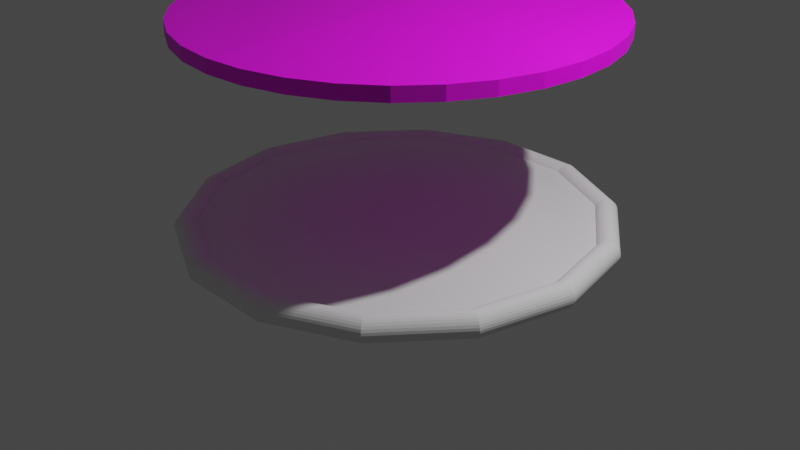 # Source: teleporteur.blend  (saved by Blender 3.3.6; exported with 4.5.12 LTS)
import bpy
from mathutils import Matrix  # noqa: F401  (used for matrix-valued properties, if any)

bpy.ops.wm.read_factory_settings(use_empty=True)
scene = bpy.context.scene
scene.name = 'Scene'

# ---- collections
col_collection = bpy.data.collections.new('Collection'); scene.collection.children.link(col_collection)

# ---- images (referenced by path relative to the original .blend; pixels are not part of the script)
import os
ASSET_DIR = os.environ.get("B2B_ASSET_DIR", "")  # directory of the original .blend (textures are referenced by path, not embedded)
HERE = os.path.dirname(os.path.abspath(__file__))  # packed textures are extracted next to this script under _unpacked/

def load_image(name, relpath, width, height, colorspace="sRGB"):
    """Load a texture the original file referenced (path relative to the .blend, or extracted next to this script)."""
    p = next((c for c in (os.path.join(HERE, relpath), os.path.join(ASSET_DIR, relpath)) if relpath and os.path.exists(c)), "")
    if p:
        img = bpy.data.images.load(p, check_existing=True)
        img.name = name
    else:  # same state as the original file: an image datablock whose file is absent (Cycles renders it pink)
        img = bpy.data.images.new(name, width, height)
        img.source = "FILE"
        img.filepath = "//" + (relpath or name)
    img.colorspace_settings.name = colorspace
    return img
img_degradeteleport_png = load_image('degradeTeleport.png', 'degradeTeleport.png', 1024, 1024, 'sRGB')

# ---- materials (node trees are filled in below, after node groups)
mat_mat_riau = bpy.data.materials.new('Matériau')
mat_mat_riau.use_transparent_shadow = False

# ---- material node trees
mat_mat_riau.use_nodes = True; mat_mat_riau.node_tree.nodes.clear()
_N = mat_mat_riau.node_tree.nodes; _L = mat_mat_riau.node_tree.links
n0 = _N.new('ShaderNodeBsdfPrincipled'); n0.name = 'Principled BSDF'; n0.location = (10, 300)
n0.distribution = 'GGX'
n0.subsurface_method = 'RANDOM_WALK_SKIN'
n0.inputs[3].default_value = 1.45
n0.inputs[27].default_value = (0.0, 0.0, 0.0, 1.0)
n0.inputs[28].default_value = 1.0
n1 = _N.new('ShaderNodeOutputMaterial'); n1.name = 'Material Output'; n1.location = (300, 300)
n2 = _N.new('ShaderNodeTexImage'); n2.name = 'Texture image'; n2.location = (-280, 270)
n2.image = img_degradeteleport_png
_L.new(n0.outputs[0], n1.inputs[0])
_L.new(n2.outputs[0], n0.inputs[0])
n1.is_active_output = True

# ---- world
world_world = bpy.data.worlds.new('World'); scene.world = world_world
world_world.use_nodes = True; world_world.node_tree.nodes.clear()
_N = world_world.node_tree.nodes; _L = world_world.node_tree.links
n0 = _N.new('ShaderNodeOutputWorld'); n0.name = 'World Output'; n0.location = (300, 300)
n1 = _N.new('ShaderNodeBackground'); n1.name = 'Background'; n1.location = (10, 300)
n1.inputs[0].default_value = (0.05088, 0.05088, 0.05088, 1.0)
_L.new(n1.outputs[0], n0.inputs[0])
n0.is_active_output = True
world_world.color = (0.05088, 0.05088, 0.05088)
world_world.use_sun_shadow = False
world_world.sun_shadow_jitter_overblur = 0.0

# ---- cameras
cam_camera = bpy.data.cameras.new('Camera')
cam_camera.clip_end = 100.0
cam_camera.ortho_scale = 7.314

# ---- lights
light_light = bpy.data.lights.new('Light', 'POINT')
light_light.transmission_factor = 0.0
light_light.energy = 1000.0
light_light.shadow_soft_size = 0.1
light_light.shadow_maximum_resolution = 0.006
light_light.use_absolute_resolution = True

# ---- meshes
me_cylindre = bpy.data.meshes.new('Cylindre')
me_cylindre.from_pydata([(0.0, 2.15, -0.07), (0.0, 2.15, 0.07), (0.4194, 2.109, -0.07), (0.4194, 2.109, 0.07), (0.8228, 1.986, -0.07), (0.8228, 1.986, 0.07), (1.194, 1.788, -0.07), (1.194, 1.788, 0.07), (1.52, 1.52, -0.07), (1.52, 1.52, 0.07), (1.788, 1.194, -0.07), (1.788, 1.194, 0.07), (1.986, 0.8228, -0.07), (1.986, 0.8228, 0.07), (2.109, 0.4194, -0.07), (2.109, 0.4194, 0.07), (2.15, 0.0, -0.07), (2.15, 0.0, 0.07), (2.109, -0.4194, -0.07), (2.109, -0.4194, 0.07), (1.986, -0.8228, -0.07), (1.986, -0.8228, 0.07), (1.788, -1.194, -0.07), (1.788, -1.194, 0.07), (1.52, -1.52, -0.07), (1.52, -1.52, 0.07), (1.194, -1.788, -0.07), (1.194, -1.788, 0.07), (0.8228, -1.986, -0.07), (0.8228, -1.986, 0.07), (0.4194, -2.109, -0.07), (0.4194, -2.109, 0.07), (0.0, -2.15, -0.07), (0.0, -2.15, 0.07), (-0.4194, -2.109, -0.07), (-0.4194, -2.109, 0.07), (-0.8228, -1.986, -0.07), (-0.8228, -1.986, 0.07), (-1.194, -1.788, -0.07), (-1.194, -1.788, 0.07), (-1.52, -1.52, -0.07), (-1.52, -1.52, 0.07), (-1.788, -1.194, -0.07), (-1.788, -1.194, 0.07), (-1.986, -0.8228, -0.07), (-1.986, -0.8228, 0.07), (-2.109, -0.4194, -0.07), (-2.109, -0.4194, 0.07), (-2.15, 0.0, -0.07), (-2.15, 0.0, 0.07), (-2.109, 0.4194, -0.07), (-2.109, 0.4194, 0.07), (-1.986, 0.8228, -0.07), (-1.986, 0.8228, 0.07), (-1.788, 1.194, -0.07), (-1.788, 1.194, 0.07), (-1.52, 1.52, -0.07), (-1.52, 1.52, 0.07), (-1.194, 1.788, -0.07), (-1.194, 1.788, 0.07), (-0.8228, 1.986, -0.07), (-0.8228, 1.986, 0.07), (-0.4194, 2.109, -0.07), (-0.4194, 2.109, 0.07), (0.0, 0.0, 0.1162)], [], [(0, 1, 3, 2), (2, 3, 5, 4), (4, 5, 7, 6), (6, 7, 9, 8), (8, 9, 11, 10), (10, 11, 13, 12), (12, 13, 15, 14), (14, 15, 17, 16), (16, 17, 19, 18), (18, 19, 21, 20), (20, 21, 23, 22), (22, 23, 25, 24), (24, 25, 27, 26), (26, 27, 29, 28), (28, 29, 31, 30), (30, 31, 33, 32), (32, 33, 35, 34), (34, 35, 37, 36), (36, 37, 39, 38), (38, 39, 41, 40), (40, 41, 43, 42), (42, 43, 45, 44), (44, 45, 47, 46), (46, 47, 49, 48), (48, 49, 51, 50), (50, 51, 53, 52), (52, 53, 55, 54), (54, 55, 57, 56), (56, 57, 59, 58), (58, 59, 61, 60), (19, 17, 64, 33, 31, 29, 27, 25, 23, 21), (60, 61, 63, 62), (62, 63, 1, 0), (0, 2, 4, 6, 8, 10, 12, 14, 16, 18, 20, 22, 24, 26, 28, 30, 32, 34, 36, 38, 40, 42, 44, 46, 48, 50, 52, 54, 56, 58, 60, 62), (3, 1, 64, 17, 15, 13, 11, 9, 7, 5), (51, 49, 64, 1, 63, 61, 59, 57, 55, 53), (35, 33, 64, 49, 47, 45, 43, 41, 39, 37)])
_uv = me_cylindre.uv_layers.new(name='CarteUV')
_uv.uv.foreach_set('vector', [1.0, 0.5, 1.0, 1.0, 0.9688, 1.0, 0.9688, 0.5, 0.9688, 0.5, 0.9688, 1.0, 0.9375, 1.0, 0.9375, 0.5, 0.9375, 0.5, 0.9375, 1.0, 0.9062, 1.0, 0.9062, 0.5, 0.9062, 0.5, 0.9062, 1.0, 0.875, 1.0, 0.875, 0.5, 0.875, 0.5, 0.875, 1.0, 0.8438, 1.0, 0.8438, 0.5, 0.8438, 0.5, 0.8438, 1.0, 0.8125, 1.0, 0.8125, 0.5, 0.8125, 0.5, 0.8125, 1.0, 0.7812, 1.0, 0.7812, 0.5, 0.7812, 0.5, 0.7812, 1.0, 0.75, 1.0, 0.75, 0.5, 0.75, 0.5, 0.75, 1.0, 0.7188, 1.0, 0.7188, 0.5, 0.7188, 0.5, 0.7188, 1.0, 0.6875, 1.0, 0.6875, 0.5, 0.6875, 0.5, 0.6875, 1.0, 0.6562, 1.0, 0.6562, 0.5, 0.6562, 0.5, 0.6562, 1.0, 0.625, 1.0, 0.625, 0.5, 0.625, 0.5, 0.625, 1.0, 0.5938, 1.0, 0.5938, 0.5, 0.5938, 0.5, 0.5938, 1.0, 0.5625, 1.0, 0.5625, 0.5, 0.5625, 0.5, 0.5625, 1.0, 0.5312, 1.0, 0.5312, 0.5, 0.5312, 0.5, 0.5312, 1.0, 0.5, 1.0, 0.5, 0.5, 0.5, 0.5, 0.5, 1.0, 0.4688, 1.0, 0.4688, 0.5, 0.4688, 0.5, 0.4688, 1.0, 0.4375, 1.0, 0.4375, 0.5, 0.4375, 0.5, 0.4375, 1.0, 0.4062, 1.0, 0.4062, 0.5, 0.4062, 0.5, 0.4062, 1.0, 0.375, 1.0, 0.375, 0.5, 0.375, 0.5, 0.375, 1.0, 0.3438, 1.0, 0.3438, 0.5, 0.3438, 0.5, 0.3438, 1.0, 0.3125, 1.0, 0.3125, 0.5, 0.3125, 0.5, 0.3125, 1.0, 0.2812, 1.0, 0.2812, 0.5, 0.2812, 0.5, 0.2812, 1.0, 0.25, 1.0, 0.25, 0.5, 0.25, 0.5, 0.25, 1.0, 0.2188, 1.0, 0.2188, 0.5, 0.2188, 0.5, 0.2188, 1.0, 0.1875, 1.0, 0.1875, 0.5, 0.1875, 0.5, 0.1875, 1.0, 0.1562, 1.0, 0.1562, 0.5, 0.1562, 0.5, 0.1562, 1.0, 0.125, 1.0, 0.125, 0.5, 0.125, 0.5, 0.125, 1.0, 0.09375, 1.0, 0.09375, 0.5, 0.09375, 0.5, 0.09375, 1.0, 0.0625, 1.0, 0.0625, 0.5, 0.7188, 1.0, 0.75, 1.0, 0.0, 0.0, 0.5, 1.0, 0.5312, 1.0, 0.5625, 1.0, 0.5938, 1.0, 0.625, 1.0, 0.6562, 1.0, 0.6875, 1.0, 0.0625, 0.5, 0.0625, 1.0, 0.03125, 1.0, 0.03125, 0.5, 0.03125, 0.5, 0.03125, 1.0, 0.0, 1.0, 0.0, 0.5, 0.75, 0.49, 0.7968, 0.4854, 0.8418, 0.4717, 0.8833, 0.4496, 0.9197, 0.4197, 0.9496, 0.3833, 0.9717, 0.3418, 0.9854, 0.2968, 0.99, 0.25, 0.9854, 0.2032, 0.9717, 0.1582, 0.9496, 0.1167, 0.9197, 0.08029, 0.8833, 0.05045, 0.8418, 0.02827, 0.7968, 0.01461, 0.75, 0.01, 0.7032, 0.01461, 0.6582, 0.02827, 0.6167, 0.05045, 0.5803, 0.08029, 0.5504, 0.1167, 0.5283, 0.1582, 0.5146, 0.2032, 0.51, 0.25, 0.5146, 0.2968, 0.5283, 0.3418, 0.5504, 0.3833, 0.5803, 0.4197, 0.6167, 0.4496, 0.6582, 0.4717, 0.7032, 0.4854, 0.9688, 1.0, 0.0, 1.0, 0.0, 0.0, 0.75, 1.0, 0.7812, 1.0, 0.8125, 1.0, 0.8438, 1.0, 0.875, 1.0, 0.9062, 1.0, 0.9375, 1.0, 0.2188, 1.0, 0.25, 1.0, 0.0, 0.0, 0.0, 1.0, 0.03125, 1.0, 0.0625, 1.0, 0.09375, 1.0, 0.125, 1.0, 0.1562, 1.0, 0.1875, 1.0, 0.4688, 1.0, 0.5, 1.0, 0.0, 0.0, 0.25, 1.0, 0.2812, 1.0, 0.3125, 1.0, 0.3438, 1.0, 0.375, 1.0, 0.4062, 1.0, 0.4375, 1.0])
me_cylindre.update()
me_tore = bpy.data.meshes.new('Tore')
me_tore.from_pydata([(2.25, 0.0, 0.0), (2.247, 0.0, 0.02795), (2.238, 0.0, 0.05459), (2.223, 0.0, 0.07867), (2.204, 0.0, 0.09908), (2.181, 0.0, 0.1149), (2.155, 0.0, 0.1253), (2.127, 0.0, 0.1298), (2.099, 0.0, 0.1283), (2.072, 0.0, 0.1208), (2.047, 0.0, 0.1076), (2.026, 0.0, 0.0894), (2.009, 0.0, 0.06702), (1.997, 0.0, 0.04151), (1.991, 0.0, 0.01406), (1.991, 0.0, -0.01406), (1.997, 0.0, -0.04151), (2.009, 0.0, -0.06702), (2.026, 0.0, -0.0894), (2.047, 0.0, -0.1076), (2.072, 0.0, -0.1208), (2.099, 0.0, -0.1283), (2.127, 0.0, -0.1298), (2.155, 0.0, -0.1253), (2.181, 0.0, -0.1149), (2.204, 0.0, -0.09908), (2.223, 0.0, -0.07867), (2.238, 0.0, -0.05459), (2.247, 0.0, -0.02795), (2.027, 0.9762, 0.0), (2.024, 0.9749, 0.02795), (2.016, 0.971, 0.05459), (2.003, 0.9647, 0.07867), (1.986, 0.9563, 0.09908), (1.965, 0.9463, 0.1149), (1.941, 0.9349, 0.1253), (1.916, 0.9229, 0.1298), (1.891, 0.9107, 0.1283), (1.867, 0.899, 0.1208), (1.844, 0.8882, 0.1076), (1.825, 0.8789, 0.0894), (1.81, 0.8715, 0.06702), (1.799, 0.8664, 0.04151), (1.794, 0.8638, 0.01406), (1.794, 0.8638, -0.01406), (1.799, 0.8664, -0.04151), (1.81, 0.8715, -0.06702), (1.825, 0.8789, -0.0894), (1.844, 0.8882, -0.1076), (1.867, 0.899, -0.1208), (1.891, 0.9107, -0.1283), (1.916, 0.9229, -0.1298), (1.941, 0.9349, -0.1253), (1.965, 0.9463, -0.1149), (1.986, 0.9563, -0.09908), (2.003, 0.9647, -0.07867), (2.016, 0.971, -0.05459), (2.024, 0.9749, -0.02795), (1.403, 1.759, 0.0), (1.401, 1.757, 0.02795), (1.395, 1.75, 0.05459), (1.386, 1.738, 0.07867), (1.374, 1.723, 0.09908), (1.36, 1.705, 0.1149), (1.343, 1.685, 0.1253), (1.326, 1.663, 0.1298), (1.309, 1.641, 0.1283), (1.292, 1.62, 0.1208), (1.276, 1.6, 0.1076), (1.263, 1.584, 0.0894), (1.252, 1.57, 0.06702), (1.245, 1.561, 0.04151), (1.241, 1.556, 0.01406), (1.241, 1.556, -0.01406), (1.245, 1.561, -0.04151), (1.252, 1.57, -0.06702), (1.263, 1.584, -0.0894), (1.276, 1.6, -0.1076), (1.292, 1.62, -0.1208), (1.309, 1.641, -0.1283), (1.326, 1.663, -0.1298), (1.343, 1.685, -0.1253), (1.36, 1.705, -0.1149), (1.374, 1.723, -0.09908), (1.386, 1.738, -0.07867), (1.395, 1.75, -0.05459), (1.401, 1.757, -0.02795), (0.5007, 2.194, 0.0), (0.5, 2.191, 0.02795), (0.498, 2.182, 0.05459), (0.4948, 2.168, 0.07867), (0.4905, 2.149, 0.09908), (0.4853, 2.126, 0.1149), (0.4795, 2.101, 0.1253), (0.4733, 2.074, 0.1298), (0.4671, 2.046, 0.1283), (0.461, 2.02, 0.1208), (0.4555, 1.996, 0.1076), (0.4507, 1.975, 0.0894), (0.447, 1.958, 0.06702), (0.4443, 1.947, 0.04151), (0.443, 1.941, 0.01406), (0.443, 1.941, -0.01406), (0.4443, 1.947, -0.04151), (0.447, 1.958, -0.06702), (0.4507, 1.975, -0.0894), (0.4555, 1.996, -0.1076), (0.461, 2.02, -0.1208), (0.4671, 2.046, -0.1283), (0.4733, 2.074, -0.1298), (0.4795, 2.101, -0.1253), (0.4853, 2.126, -0.1149), (0.4905, 2.149, -0.09908), (0.4948, 2.168, -0.07867), (0.498, 2.182, -0.05459), (0.5, 2.191, -0.02795), (-0.5007, 2.194, 0.0), (-0.5, 2.191, 0.02795), (-0.498, 2.182, 0.05459), (-0.4948, 2.168, 0.07867), (-0.4905, 2.149, 0.09908), (-0.4853, 2.126, 0.1149), (-0.4795, 2.101, 0.1253), (-0.4733, 2.074, 0.1298), (-0.4671, 2.046, 0.1283), (-0.461, 2.02, 0.1208), (-0.4555, 1.996, 0.1076), (-0.4507, 1.975, 0.0894), (-0.447, 1.958, 0.06702), (-0.4443, 1.947, 0.04151), (-0.443, 1.941, 0.01406), (-0.443, 1.941, -0.01406), (-0.4443, 1.947, -0.04151), (-0.447, 1.958, -0.06702), (-0.4507, 1.975, -0.0894), (-0.4555, 1.996, -0.1076), (-0.461, 2.02, -0.1208), (-0.4671, 2.046, -0.1283), (-0.4733, 2.074, -0.1298), (-0.4795, 2.101, -0.1253), (-0.4853, 2.126, -0.1149), (-0.4905, 2.149, -0.09908), (-0.4948, 2.168, -0.07867), (-0.498, 2.182, -0.05459), (-0.5, 2.191, -0.02795), (-1.403, 1.759, 0.0), (-1.401, 1.757, 0.02795), (-1.395, 1.75, 0.05459), (-1.386, 1.738, 0.07867), (-1.374, 1.723, 0.09908), (-1.36, 1.705, 0.1149), (-1.343, 1.685, 0.1253), (-1.326, 1.663, 0.1298), (-1.309, 1.641, 0.1283), (-1.292, 1.62, 0.1208), (-1.276, 1.6, 0.1076), (-1.263, 1.584, 0.0894), (-1.252, 1.57, 0.06702), (-1.245, 1.561, 0.04151), (-1.241, 1.556, 0.01406), (-1.241, 1.556, -0.01406), (-1.245, 1.561, -0.04151), (-1.252, 1.57, -0.06702), (-1.263, 1.584, -0.0894), (-1.276, 1.6, -0.1076), (-1.292, 1.62, -0.1208), (-1.309, 1.641, -0.1283), (-1.326, 1.663, -0.1298), (-1.343, 1.685, -0.1253), (-1.36, 1.705, -0.1149), (-1.374, 1.723, -0.09908), (-1.386, 1.738, -0.07867), (-1.395, 1.75, -0.05459), (-1.401, 1.757, -0.02795), (-2.027, 0.9762, 0.0), (-2.024, 0.9749, 0.02795), (-2.016, 0.971, 0.05459), (-2.003, 0.9647, 0.07867), (-1.986, 0.9563, 0.09908), (-1.965, 0.9463, 0.1149), (-1.941, 0.9349, 0.1253), (-1.916, 0.9229, 0.1298), (-1.891, 0.9107, 0.1283), (-1.867, 0.899, 0.1208), (-1.844, 0.8882, 0.1076), (-1.825, 0.8789, 0.0894), (-1.81, 0.8715, 0.06702), (-1.799, 0.8664, 0.04151), (-1.794, 0.8638, 0.01406), (-1.794, 0.8638, -0.01406), (-1.799, 0.8664, -0.04151), (-1.81, 0.8715, -0.06702), (-1.825, 0.8789, -0.0894), (-1.844, 0.8882, -0.1076), (-1.867, 0.899, -0.1208), (-1.891, 0.9107, -0.1283), (-1.916, 0.9229, -0.1298), (-1.941, 0.9349, -0.1253), (-1.965, 0.9463, -0.1149), (-1.986, 0.9563, -0.09908), (-2.003, 0.9647, -0.07867), (-2.016, 0.971, -0.05459), (-2.024, 0.9749, -0.02795), (-2.25, 1.967e-07, 0.0), (-2.247, 1.964e-07, 0.02795), (-2.238, 1.957e-07, 0.05459), (-2.223, 1.944e-07, 0.07867), (-2.204, 1.927e-07, 0.09908), (-2.181, 1.907e-07, 0.1149), (-2.155, 1.884e-07, 0.1253), (-2.127, 1.86e-07, 0.1298), (-2.099, 1.835e-07, 0.1283), (-2.072, 1.811e-07, 0.1208), (-2.047, 1.79e-07, 0.1076), (-2.026, 1.771e-07, 0.0894), (-2.009, 1.756e-07, 0.06702), (-1.997, 1.746e-07, 0.04151), (-1.991, 1.74e-07, 0.01406), (-1.991, 1.74e-07, -0.01406), (-1.997, 1.746e-07, -0.04151), (-2.009, 1.756e-07, -0.06702), (-2.026, 1.771e-07, -0.0894), (-2.047, 1.79e-07, -0.1076), (-2.072, 1.811e-07, -0.1208), (-2.099, 1.835e-07, -0.1283), (-2.127, 1.86e-07, -0.1298), (-2.155, 1.884e-07, -0.1253), (-2.181, 1.907e-07, -0.1149), (-2.204, 1.927e-07, -0.09908), (-2.223, 1.944e-07, -0.07867), (-2.238, 1.957e-07, -0.05459), (-2.247, 1.964e-07, -0.02795), (-2.027, -0.9762, 0.0), (-2.024, -0.9749, 0.02795), (-2.016, -0.971, 0.05459), (-2.003, -0.9647, 0.07867), (-1.986, -0.9563, 0.09908), (-1.965, -0.9463, 0.1149), (-1.941, -0.9349, 0.1253), (-1.916, -0.9229, 0.1298), (-1.891, -0.9107, 0.1283), (-1.867, -0.899, 0.1208), (-1.844, -0.8882, 0.1076), (-1.825, -0.8789, 0.0894), (-1.81, -0.8715, 0.06702), (-1.799, -0.8664, 0.04151), (-1.794, -0.8638, 0.01406), (-1.794, -0.8638, -0.01406), (-1.799, -0.8664, -0.04151), (-1.81, -0.8715, -0.06702), (-1.825, -0.8789, -0.0894), (-1.844, -0.8882, -0.1076), (-1.867, -0.899, -0.1208), (-1.891, -0.9107, -0.1283), (-1.916, -0.9229, -0.1298), (-1.941, -0.9349, -0.1253), (-1.965, -0.9463, -0.1149), (-1.986, -0.9563, -0.09908), (-2.003, -0.9647, -0.07867), (-2.016, -0.971, -0.05459), (-2.024, -0.9749, -0.02795), (-1.403, -1.759, 0.0), (-1.401, -1.757, 0.02795), (-1.395, -1.75, 0.05459), (-1.386, -1.738, 0.07867), (-1.374, -1.723, 0.09908), (-1.36, -1.705, 0.1149), (-1.343, -1.685, 0.1253), (-1.326, -1.663, 0.1298), (-1.309, -1.641, 0.1283), (-1.292, -1.62, 0.1208), (-1.276, -1.6, 0.1076), (-1.263, -1.584, 0.0894), (-1.252, -1.57, 0.06702), (-1.245, -1.561, 0.04151), (-1.241, -1.556, 0.01406), (-1.241, -1.556, -0.01406), (-1.245, -1.561, -0.04151), (-1.252, -1.57, -0.06702), (-1.263, -1.584, -0.0894), (-1.276, -1.6, -0.1076), (-1.292, -1.62, -0.1208), (-1.309, -1.641, -0.1283), (-1.326, -1.663, -0.1298), (-1.343, -1.685, -0.1253), (-1.36, -1.705, -0.1149), (-1.374, -1.723, -0.09908), (-1.386, -1.738, -0.07867), (-1.395, -1.75, -0.05459), (-1.401, -1.757, -0.02795), (-0.5007, -2.194, 0.0), (-0.5, -2.191, 0.02795), (-0.498, -2.182, 0.05459), (-0.4948, -2.168, 0.07867), (-0.4905, -2.149, 0.09908), (-0.4853, -2.126, 0.1149), (-0.4795, -2.101, 0.1253), (-0.4733, -2.074, 0.1298), (-0.4671, -2.046, 0.1283), (-0.461, -2.02, 0.1208), (-0.4555, -1.996, 0.1076), (-0.4507, -1.975, 0.0894), (-0.447, -1.958, 0.06702), (-0.4443, -1.947, 0.04151), (-0.443, -1.941, 0.01406), (-0.443, -1.941, -0.01406), (-0.4443, -1.947, -0.04151), (-0.447, -1.958, -0.06702), (-0.4507, -1.975, -0.0894), (-0.4555, -1.996, -0.1076), (-0.461, -2.02, -0.1208), (-0.4671, -2.046, -0.1283), (-0.4733, -2.074, -0.1298), (-0.4795, -2.101, -0.1253), (-0.4853, -2.126, -0.1149), (-0.4905, -2.149, -0.09908), (-0.4948, -2.168, -0.07867), (-0.498, -2.182, -0.05459), (-0.5, -2.191, -0.02795), (0.5007, -2.194, 0.0), (0.5, -2.191, 0.02795), (0.498, -2.182, 0.05459), (0.4948, -2.168, 0.07867), (0.4905, -2.149, 0.09908), (0.4853, -2.126, 0.1149), (0.4795, -2.101, 0.1253), (0.4733, -2.074, 0.1298), (0.4671, -2.046, 0.1283), (0.461, -2.02, 0.1208), (0.4555, -1.996, 0.1076), (0.4507, -1.975, 0.0894), (0.447, -1.958, 0.06702), (0.4443, -1.947, 0.04151), (0.443, -1.941, 0.01406), (0.443, -1.941, -0.01406), (0.4443, -1.947, -0.04151), (0.447, -1.958, -0.06702), (0.4507, -1.975, -0.0894), (0.4555, -1.996, -0.1076), (0.461, -2.02, -0.1208), (0.4671, -2.046, -0.1283), (0.4733, -2.074, -0.1298), (0.4795, -2.101, -0.1253), (0.4853, -2.126, -0.1149), (0.4905, -2.149, -0.09908), (0.4948, -2.168, -0.07867), (0.498, -2.182, -0.05459), (0.5, -2.191, -0.02795), (1.403, -1.759, 0.0), (1.401, -1.757, 0.02795), (1.395, -1.75, 0.05459), (1.386, -1.738, 0.07867), (1.374, -1.723, 0.09908), (1.36, -1.705, 0.1149), (1.343, -1.685, 0.1253), (1.326, -1.663, 0.1298), (1.309, -1.641, 0.1283), (1.292, -1.62, 0.1208), (1.276, -1.6, 0.1076), (1.263, -1.584, 0.0894), (1.252, -1.57, 0.06702), (1.245, -1.561, 0.04151), (1.241, -1.556, 0.01406), (1.241, -1.556, -0.01406), (1.245, -1.561, -0.04151), (1.252, -1.57, -0.06702), (1.263, -1.584, -0.0894), (1.276, -1.6, -0.1076), (1.292, -1.62, -0.1208), (1.309, -1.641, -0.1283), (1.326, -1.663, -0.1298), (1.343, -1.685, -0.1253), (1.36, -1.705, -0.1149), (1.374, -1.723, -0.09908), (1.386, -1.738, -0.07867), (1.395, -1.75, -0.05459), (1.401, -1.757, -0.02795), (2.027, -0.9762, 0.0), (2.024, -0.9749, 0.02795), (2.016, -0.971, 0.05459), (2.003, -0.9647, 0.07867), (1.986, -0.9563, 0.09908), (1.965, -0.9463, 0.1149), (1.941, -0.9349, 0.1253), (1.916, -0.9229, 0.1298), (1.891, -0.9107, 0.1283), (1.867, -0.899, 0.1208), (1.844, -0.8882, 0.1076), (1.825, -0.8789, 0.0894), (1.81, -0.8715, 0.06702), (1.799, -0.8664, 0.04151), (1.794, -0.8638, 0.01406), (1.794, -0.8638, -0.01406), (1.799, -0.8664, -0.04151), (1.81, -0.8715, -0.06702), (1.825, -0.8789, -0.0894), (1.844, -0.8882, -0.1076), (1.867, -0.899, -0.1208), (1.891, -0.9107, -0.1283), (1.916, -0.9229, -0.1298), (1.941, -0.9349, -0.1253), (1.965, -0.9463, -0.1149), (1.986, -0.9563, -0.09908), (2.003, -0.9647, -0.07867), (2.016, -0.971, -0.05459), (2.024, -0.9749, -0.02795)], [], [(0, 29, 30, 1), (1, 30, 31, 2), (2, 31, 32, 3), (3, 32, 33, 4), (4, 33, 34, 5), (5, 34, 35, 6), (6, 35, 36, 7), (7, 36, 37, 8), (8, 37, 38, 9), (9, 38, 39, 10), (10, 39, 40, 11), (11, 40, 41, 12), (12, 41, 42, 13), (13, 42, 43, 14), (14, 43, 44, 15), (15, 44, 45, 16), (16, 45, 46, 17), (17, 46, 47, 18), (18, 47, 48, 19), (19, 48, 49, 20), (20, 49, 50, 21), (21, 50, 51, 22), (22, 51, 52, 23), (23, 52, 53, 24), (24, 53, 54, 25), (25, 54, 55, 26), (26, 55, 56, 27), (27, 56, 57, 28), (28, 57, 29, 0), (29, 58, 59, 30), (30, 59, 60, 31), (31, 60, 61, 32), (32, 61, 62, 33), (33, 62, 63, 34), (34, 63, 64, 35), (35, 64, 65, 36), (36, 65, 66, 37), (37, 66, 67, 38), (38, 67, 68, 39), (39, 68, 69, 40), (40, 69, 70, 41), (41, 70, 71, 42), (42, 71, 72, 43), (43, 72, 73, 44), (44, 73, 74, 45), (45, 74, 75, 46), (46, 75, 76, 47), (47, 76, 77, 48), (48, 77, 78, 49), (49, 78, 79, 50), (50, 79, 80, 51), (51, 80, 81, 52), (52, 81, 82, 53), (53, 82, 83, 54), (54, 83, 84, 55), (55, 84, 85, 56), (56, 85, 86, 57), (57, 86, 58, 29), (58, 87, 88, 59), (59, 88, 89, 60), (60, 89, 90, 61), (61, 90, 91, 62), (62, 91, 92, 63), (63, 92, 93, 64), (64, 93, 94, 65), (65, 94, 95, 66), (66, 95, 96, 67), (67, 96, 97, 68), (68, 97, 98, 69), (69, 98, 99, 70), (70, 99, 100, 71), (71, 100, 101, 72), (72, 101, 102, 73), (73, 102, 103, 74), (74, 103, 104, 75), (75, 104, 105, 76), (76, 105, 106, 77), (77, 106, 107, 78), (78, 107, 108, 79), (79, 108, 109, 80), (80, 109, 110, 81), (81, 110, 111, 82), (82, 111, 112, 83), (83, 112, 113, 84), (84, 113, 114, 85), (85, 114, 115, 86), (86, 115, 87, 58), (87, 116, 117, 88), (88, 117, 118, 89), (89, 118, 119, 90), (90, 119, 120, 91), (91, 120, 121, 92), (92, 121, 122, 93), (93, 122, 123, 94), (94, 123, 124, 95), (95, 124, 125, 96), (96, 125, 126, 97), (97, 126, 127, 98), (98, 127, 128, 99), (99, 128, 129, 100), (100, 129, 130, 101), (101, 130, 131, 102), (102, 131, 132, 103), (103, 132, 133, 104), (104, 133, 134, 105), (105, 134, 135, 106), (106, 135, 136, 107), (107, 136, 137, 108), (108, 137, 138, 109), (109, 138, 139, 110), (110, 139, 140, 111), (111, 140, 141, 112), (112, 141, 142, 113), (113, 142, 143, 114), (114, 143, 144, 115), (115, 144, 116, 87), (116, 145, 146, 117), (117, 146, 147, 118), (118, 147, 148, 119), (119, 148, 149, 120), (120, 149, 150, 121), (121, 150, 151, 122), (122, 151, 152, 123), (123, 152, 153, 124), (124, 153, 154, 125), (125, 154, 155, 126), (126, 155, 156, 127), (127, 156, 157, 128), (128, 157, 158, 129), (129, 158, 159, 130), (130, 159, 160, 131), (131, 160, 161, 132), (132, 161, 162, 133), (133, 162, 163, 134), (134, 163, 164, 135), (135, 164, 165, 136), (136, 165, 166, 137), (137, 166, 167, 138), (138, 167, 168, 139), (139, 168, 169, 140), (140, 169, 170, 141), (141, 170, 171, 142), (142, 171, 172, 143), (143, 172, 173, 144), (144, 173, 145, 116), (145, 174, 175, 146), (146, 175, 176, 147), (147, 176, 177, 148), (148, 177, 178, 149), (149, 178, 179, 150), (150, 179, 180, 151), (151, 180, 181, 152), (152, 181, 182, 153), (153, 182, 183, 154), (154, 183, 184, 155), (155, 184, 185, 156), (156, 185, 186, 157), (157, 186, 187, 158), (158, 187, 188, 159), (159, 188, 189, 160), (160, 189, 190, 161), (161, 190, 191, 162), (162, 191, 192, 163), (163, 192, 193, 164), (164, 193, 194, 165), (165, 194, 195, 166), (166, 195, 196, 167), (167, 196, 197, 168), (168, 197, 198, 169), (169, 198, 199, 170), (170, 199, 200, 171), (171, 200, 201, 172), (172, 201, 202, 173), (173, 202, 174, 145), (174, 203, 204, 175), (175, 204, 205, 176), (176, 205, 206, 177), (177, 206, 207, 178), (178, 207, 208, 179), (179, 208, 209, 180), (180, 209, 210, 181), (181, 210, 211, 182), (182, 211, 212, 183), (183, 212, 213, 184), (184, 213, 214, 185), (185, 214, 215, 186), (186, 215, 216, 187), (187, 216, 217, 188), (188, 217, 218, 189), (189, 218, 219, 190), (190, 219, 220, 191), (191, 220, 221, 192), (192, 221, 222, 193), (193, 222, 223, 194), (194, 223, 224, 195), (195, 224, 225, 196), (196, 225, 226, 197), (197, 226, 227, 198), (198, 227, 228, 199), (199, 228, 229, 200), (200, 229, 230, 201), (201, 230, 231, 202), (202, 231, 203, 174), (203, 232, 233, 204), (204, 233, 234, 205), (205, 234, 235, 206), (206, 235, 236, 207), (207, 236, 237, 208), (208, 237, 238, 209), (209, 238, 239, 210), (210, 239, 240, 211), (211, 240, 241, 212), (212, 241, 242, 213), (213, 242, 243, 214), (214, 243, 244, 215), (215, 244, 245, 216), (216, 245, 246, 217), (217, 246, 247, 218), (218, 247, 248, 219), (219, 248, 249, 220), (220, 249, 250, 221), (221, 250, 251, 222), (222, 251, 252, 223), (223, 252, 253, 224), (224, 253, 254, 225), (225, 254, 255, 226), (226, 255, 256, 227), (227, 256, 257, 228), (228, 257, 258, 229), (229, 258, 259, 230), (230, 259, 260, 231), (231, 260, 232, 203), (232, 261, 262, 233), (233, 262, 263, 234), (234, 263, 264, 235), (235, 264, 265, 236), (236, 265, 266, 237), (237, 266, 267, 238), (238, 267, 268, 239), (239, 268, 269, 240), (240, 269, 270, 241), (241, 270, 271, 242), (242, 271, 272, 243), (243, 272, 273, 244), (244, 273, 274, 245), (245, 274, 275, 246), (246, 275, 276, 247), (247, 276, 277, 248), (248, 277, 278, 249), (249, 278, 279, 250), (250, 279, 280, 251), (251, 280, 281, 252), (252, 281, 282, 253), (253, 282, 283, 254), (254, 283, 284, 255), (255, 284, 285, 256), (256, 285, 286, 257), (257, 286, 287, 258), (258, 287, 288, 259), (259, 288, 289, 260), (260, 289, 261, 232), (261, 290, 291, 262), (262, 291, 292, 263), (263, 292, 293, 264), (264, 293, 294, 265), (265, 294, 295, 266), (266, 295, 296, 267), (267, 296, 297, 268), (268, 297, 298, 269), (269, 298, 299, 270), (270, 299, 300, 271), (271, 300, 301, 272), (272, 301, 302, 273), (273, 302, 303, 274), (274, 303, 304, 275), (275, 304, 305, 276), (276, 305, 306, 277), (277, 306, 307, 278), (278, 307, 308, 279), (279, 308, 309, 280), (280, 309, 310, 281), (281, 310, 311, 282), (282, 311, 312, 283), (283, 312, 313, 284), (284, 313, 314, 285), (285, 314, 315, 286), (286, 315, 316, 287), (287, 316, 317, 288), (288, 317, 318, 289), (289, 318, 290, 261), (290, 319, 320, 291), (291, 320, 321, 292), (292, 321, 322, 293), (293, 322, 323, 294), (294, 323, 324, 295), (295, 324, 325, 296), (296, 325, 326, 297), (297, 326, 327, 298), (298, 327, 328, 299), (299, 328, 329, 300), (300, 329, 330, 301), (301, 330, 331, 302), (302, 331, 332, 303), (303, 332, 333, 304), (304, 333, 334, 305), (305, 334, 335, 306), (306, 335, 336, 307), (307, 336, 337, 308), (308, 337, 338, 309), (309, 338, 339, 310), (310, 339, 340, 311), (311, 340, 341, 312), (312, 341, 342, 313), (313, 342, 343, 314), (314, 343, 344, 315), (315, 344, 345, 316), (316, 345, 346, 317), (317, 346, 347, 318), (318, 347, 319, 290), (319, 348, 349, 320), (320, 349, 350, 321), (321, 350, 351, 322), (322, 351, 352, 323), (323, 352, 353, 324), (324, 353, 354, 325), (325, 354, 355, 326), (326, 355, 356, 327), (327, 356, 357, 328), (328, 357, 358, 329), (329, 358, 359, 330), (330, 359, 360, 331), (331, 360, 361, 332), (332, 361, 362, 333), (333, 362, 363, 334), (334, 363, 364, 335), (335, 364, 365, 336), (336, 365, 366, 337), (337, 366, 367, 338), (338, 367, 368, 339), (339, 368, 369, 340), (340, 369, 370, 341), (341, 370, 371, 342), (342, 371, 372, 343), (343, 372, 373, 344), (344, 373, 374, 345), (345, 374, 375, 346), (346, 375, 376, 347), (347, 376, 348, 319), (348, 377, 378, 349), (349, 378, 379, 350), (350, 379, 380, 351), (351, 380, 381, 352), (352, 381, 382, 353), (353, 382, 383, 354), (354, 383, 384, 355), (355, 384, 385, 356), (356, 385, 386, 357), (357, 386, 387, 358), (358, 387, 388, 359), (359, 388, 389, 360), (360, 389, 390, 361), (361, 390, 391, 362), (362, 391, 392, 363), (363, 392, 393, 364), (364, 393, 394, 365), (365, 394, 395, 366), (366, 395, 396, 367), (367, 396, 397, 368), (368, 397, 398, 369), (369, 398, 399, 370), (370, 399, 400, 371), (371, 400, 401, 372), (372, 401, 402, 373), (373, 402, 403, 374), (374, 403, 404, 375), (375, 404, 405, 376), (376, 405, 377, 348), (377, 0, 1, 378), (378, 1, 2, 379), (379, 2, 3, 380), (380, 3, 4, 381), (381, 4, 5, 382), (382, 5, 6, 383), (383, 6, 7, 384), (384, 7, 8, 385), (385, 8, 9, 386), (386, 9, 10, 387), (387, 10, 11, 388), (388, 11, 12, 389), (389, 12, 13, 390), (390, 13, 14, 391), (391, 14, 15, 392), (392, 15, 16, 393), (393, 16, 17, 394), (394, 17, 18, 395), (395, 18, 19, 396), (396, 19, 20, 397), (397, 20, 21, 398), (398, 21, 22, 399), (399, 22, 23, 400), (400, 23, 24, 401), (401, 24, 25, 402), (402, 25, 26, 403), (403, 26, 27, 404), (404, 27, 28, 405), (405, 28, 0, 377)])
_uv = me_tore.uv_layers.new(name='UVMap')
_uv.uv.foreach_set('vector', [0.5, 0.5172, 0.5714, 0.5172, 0.5714, 0.5517, 0.5, 0.5517, 0.5, 0.5517, 0.5714, 0.5517, 0.5714, 0.5862, 0.5, 0.5862, 0.5, 0.5862, 0.5714, 0.5862, 0.5714, 0.6207, 0.5, 0.6207, 0.5, 0.6207, 0.5714, 0.6207, 0.5714, 0.6552, 0.5, 0.6552, 0.5, 0.6552, 0.5714, 0.6552, 0.5714, 0.6897, 0.5, 0.6897, 0.5, 0.6897, 0.5714, 0.6897, 0.5714, 0.7241, 0.5, 0.7241, 0.5, 0.7241, 0.5714, 0.7241, 0.5714, 0.7586, 0.5, 0.7586, 0.5, 0.7586, 0.5714, 0.7586, 0.5714, 0.7931, 0.5, 0.7931, 0.5, 0.7931, 0.5714, 0.7931, 0.5714, 0.8276, 0.5, 0.8276, 0.5, 0.8276, 0.5714, 0.8276, 0.5714, 0.8621, 0.5, 0.8621, 0.5, 0.8621, 0.5714, 0.8621, 0.5714, 0.8966, 0.5, 0.8966, 0.5, 0.8966, 0.5714, 0.8966, 0.5714, 0.931, 0.5, 0.931, 0.5, 0.931, 0.5714, 0.931, 0.5714, 0.9655, 0.5, 0.9655, 0.5, 0.9655, 0.5714, 0.9655, 0.5714, 1.0, 0.5, 1.0, 0.5, -5.551e-16, 0.5714, -5.551e-16, 0.5714, 0.03448, 0.5, 0.03448, 0.5, 0.03448, 0.5714, 0.03448, 0.5714, 0.06897, 0.5, 0.06897, 0.5, 0.06897, 0.5714, 0.06897, 0.5714, 0.1034, 0.5, 0.1034, 0.5, 0.1034, 0.5714, 0.1034, 0.5714, 0.1379, 0.5, 0.1379, 0.5, 0.1379, 0.5714, 0.1379, 0.5714, 0.1724, 0.5, 0.1724, 0.5, 0.1724, 0.5714, 0.1724, 0.5714, 0.2069, 0.5, 0.2069, 0.5, 0.2069, 0.5714, 0.2069, 0.5714, 0.2414, 0.5, 0.2414, 0.5, 0.2414, 0.5714, 0.2414, 0.5714, 0.2759, 0.5, 0.2759, 0.5, 0.2759, 0.5714, 0.2759, 0.5714, 0.3103, 0.5, 0.3103, 0.5, 0.3103, 0.5714, 0.3103, 0.5714, 0.3448, 0.5, 0.3448, 0.5, 0.3448, 0.5714, 0.3448, 0.5714, 0.3793, 0.5, 0.3793, 0.5, 0.3793, 0.5714, 0.3793, 0.5714, 0.4138, 0.5, 0.4138, 0.5, 0.4138, 0.5714, 0.4138, 0.5714, 0.4483, 0.5, 0.4483, 0.5, 0.4483, 0.5714, 0.4483, 0.5714, 0.4828, 0.5, 0.4828, 0.5, 0.4828, 0.5714, 0.4828, 0.5714, 0.5172, 0.5, 0.5172, 0.5714, 0.5172, 0.6429, 0.5172, 0.6429, 0.5517, 0.5714, 0.5517, 0.5714, 0.5517, 0.6429, 0.5517, 0.6429, 0.5862, 0.5714, 0.5862, 0.5714, 0.5862, 0.6429, 0.5862, 0.6429, 0.6207, 0.5714, 0.6207, 0.5714, 0.6207, 0.6429, 0.6207, 0.6429, 0.6552, 0.5714, 0.6552, 0.5714, 0.6552, 0.6429, 0.6552, 0.6429, 0.6897, 0.5714, 0.6897, 0.5714, 0.6897, 0.6429, 0.6897, 0.6429, 0.7241, 0.5714, 0.7241, 0.5714, 0.7241, 0.6429, 0.7241, 0.6429, 0.7586, 0.5714, 0.7586, 0.5714, 0.7586, 0.6429, 0.7586, 0.6429, 0.7931, 0.5714, 0.7931, 0.5714, 0.7931, 0.6429, 0.7931, 0.6429, 0.8276, 0.5714, 0.8276, 0.5714, 0.8276, 0.6429, 0.8276, 0.6429, 0.8621, 0.5714, 0.8621, 0.5714, 0.8621, 0.6429, 0.8621, 0.6429, 0.8966, 0.5714, 0.8966, 0.5714, 0.8966, 0.6429, 0.8966, 0.6429, 0.931, 0.5714, 0.931, 0.5714, 0.931, 0.6429, 0.931, 0.6429, 0.9655, 0.5714, 0.9655, 0.5714, 0.9655, 0.6429, 0.9655, 0.6429, 1.0, 0.5714, 1.0, 0.5714, -5.551e-16, 0.6429, -5.551e-16, 0.6429, 0.03448, 0.5714, 0.03448, 0.5714, 0.03448, 0.6429, 0.03448, 0.6429, 0.06897, 0.5714, 0.06897, 0.5714, 0.06897, 0.6429, 0.06897, 0.6429, 0.1034, 0.5714, 0.1034, 0.5714, 0.1034, 0.6429, 0.1034, 0.6429, 0.1379, 0.5714, 0.1379, 0.5714, 0.1379, 0.6429, 0.1379, 0.6429, 0.1724, 0.5714, 0.1724, 0.5714, 0.1724, 0.6429, 0.1724, 0.6429, 0.2069, 0.5714, 0.2069, 0.5714, 0.2069, 0.6429, 0.2069, 0.6429, 0.2414, 0.5714, 0.2414, 0.5714, 0.2414, 0.6429, 0.2414, 0.6429, 0.2759, 0.5714, 0.2759, 0.5714, 0.2759, 0.6429, 0.2759, 0.6429, 0.3103, 0.5714, 0.3103, 0.5714, 0.3103, 0.6429, 0.3103, 0.6429, 0.3448, 0.5714, 0.3448, 0.5714, 0.3448, 0.6429, 0.3448, 0.6429, 0.3793, 0.5714, 0.3793, 0.5714, 0.3793, 0.6429, 0.3793, 0.6429, 0.4138, 0.5714, 0.4138, 0.5714, 0.4138, 0.6429, 0.4138, 0.6429, 0.4483, 0.5714, 0.4483, 0.5714, 0.4483, 0.6429, 0.4483, 0.6429, 0.4828, 0.5714, 0.4828, 0.5714, 0.4828, 0.6429, 0.4828, 0.6429, 0.5172, 0.5714, 0.5172, 0.6429, 0.5172, 0.7143, 0.5172, 0.7143, 0.5517, 0.6429, 0.5517, 0.6429, 0.5517, 0.7143, 0.5517, 0.7143, 0.5862, 0.6429, 0.5862, 0.6429, 0.5862, 0.7143, 0.5862, 0.7143, 0.6207, 0.6429, 0.6207, 0.6429, 0.6207, 0.7143, 0.6207, 0.7143, 0.6552, 0.6429, 0.6552, 0.6429, 0.6552, 0.7143, 0.6552, 0.7143, 0.6897, 0.6429, 0.6897, 0.6429, 0.6897, 0.7143, 0.6897, 0.7143, 0.7241, 0.6429, 0.7241, 0.6429, 0.7241, 0.7143, 0.7241, 0.7143, 0.7586, 0.6429, 0.7586, 0.6429, 0.7586, 0.7143, 0.7586, 0.7143, 0.7931, 0.6429, 0.7931, 0.6429, 0.7931, 0.7143, 0.7931, 0.7143, 0.8276, 0.6429, 0.8276, 0.6429, 0.8276, 0.7143, 0.8276, 0.7143, 0.8621, 0.6429, 0.8621, 0.6429, 0.8621, 0.7143, 0.8621, 0.7143, 0.8966, 0.6429, 0.8966, 0.6429, 0.8966, 0.7143, 0.8966, 0.7143, 0.931, 0.6429, 0.931, 0.6429, 0.931, 0.7143, 0.931, 0.7143, 0.9655, 0.6429, 0.9655, 0.6429, 0.9655, 0.7143, 0.9655, 0.7143, 1.0, 0.6429, 1.0, 0.6429, -5.551e-16, 0.7143, -5.551e-16, 0.7143, 0.03448, 0.6429, 0.03448, 0.6429, 0.03448, 0.7143, 0.03448, 0.7143, 0.06897, 0.6429, 0.06897, 0.6429, 0.06897, 0.7143, 0.06897, 0.7143, 0.1034, 0.6429, 0.1034, 0.6429, 0.1034, 0.7143, 0.1034, 0.7143, 0.1379, 0.6429, 0.1379, 0.6429, 0.1379, 0.7143, 0.1379, 0.7143, 0.1724, 0.6429, 0.1724, 0.6429, 0.1724, 0.7143, 0.1724, 0.7143, 0.2069, 0.6429, 0.2069, 0.6429, 0.2069, 0.7143, 0.2069, 0.7143, 0.2414, 0.6429, 0.2414, 0.6429, 0.2414, 0.7143, 0.2414, 0.7143, 0.2759, 0.6429, 0.2759, 0.6429, 0.2759, 0.7143, 0.2759, 0.7143, 0.3103, 0.6429, 0.3103, 0.6429, 0.3103, 0.7143, 0.3103, 0.7143, 0.3448, 0.6429, 0.3448, 0.6429, 0.3448, 0.7143, 0.3448, 0.7143, 0.3793, 0.6429, 0.3793, 0.6429, 0.3793, 0.7143, 0.3793, 0.7143, 0.4138, 0.6429, 0.4138, 0.6429, 0.4138, 0.7143, 0.4138, 0.7143, 0.4483, 0.6429, 0.4483, 0.6429, 0.4483, 0.7143, 0.4483, 0.7143, 0.4828, 0.6429, 0.4828, 0.6429, 0.4828, 0.7143, 0.4828, 0.7143, 0.5172, 0.6429, 0.5172, 0.7143, 0.5172, 0.7857, 0.5172, 0.7857, 0.5517, 0.7143, 0.5517, 0.7143, 0.5517, 0.7857, 0.5517, 0.7857, 0.5862, 0.7143, 0.5862, 0.7143, 0.5862, 0.7857, 0.5862, 0.7857, 0.6207, 0.7143, 0.6207, 0.7143, 0.6207, 0.7857, 0.6207, 0.7857, 0.6552, 0.7143, 0.6552, 0.7143, 0.6552, 0.7857, 0.6552, 0.7857, 0.6897, 0.7143, 0.6897, 0.7143, 0.6897, 0.7857, 0.6897, 0.7857, 0.7241, 0.7143, 0.7241, 0.7143, 0.7241, 0.7857, 0.7241, 0.7857, 0.7586, 0.7143, 0.7586, 0.7143, 0.7586, 0.7857, 0.7586, 0.7857, 0.7931, 0.7143, 0.7931, 0.7143, 0.7931, 0.7857, 0.7931, 0.7857, 0.8276, 0.7143, 0.8276, 0.7143, 0.8276, 0.7857, 0.8276, 0.7857, 0.8621, 0.7143, 0.8621, 0.7143, 0.8621, 0.7857, 0.8621, 0.7857, 0.8966, 0.7143, 0.8966, 0.7143, 0.8966, 0.7857, 0.8966, 0.7857, 0.931, 0.7143, 0.931, 0.7143, 0.931, 0.7857, 0.931, 0.7857, 0.9655, 0.7143, 0.9655, 0.7143, 0.9655, 0.7857, 0.9655, 0.7857, 1.0, 0.7143, 1.0, 0.7143, -5.551e-16, 0.7857, -5.551e-16, 0.7857, 0.03448, 0.7143, 0.03448, 0.7143, 0.03448, 0.7857, 0.03448, 0.7857, 0.06897, 0.7143, 0.06897, 0.7143, 0.06897, 0.7857, 0.06897, 0.7857, 0.1034, 0.7143, 0.1034, 0.7143, 0.1034, 0.7857, 0.1034, 0.7857, 0.1379, 0.7143, 0.1379, 0.7143, 0.1379, 0.7857, 0.1379, 0.7857, 0.1724, 0.7143, 0.1724, 0.7143, 0.1724, 0.7857, 0.1724, 0.7857, 0.2069, 0.7143, 0.2069, 0.7143, 0.2069, 0.7857, 0.2069, 0.7857, 0.2414, 0.7143, 0.2414, 0.7143, 0.2414, 0.7857, 0.2414, 0.7857, 0.2759, 0.7143, 0.2759, 0.7143, 0.2759, 0.7857, 0.2759, 0.7857, 0.3103, 0.7143, 0.3103, 0.7143, 0.3103, 0.7857, 0.3103, 0.7857, 0.3448, 0.7143, 0.3448, 0.7143, 0.3448, 0.7857, 0.3448, 0.7857, 0.3793, 0.7143, 0.3793, 0.7143, 0.3793, 0.7857, 0.3793, 0.7857, 0.4138, 0.7143, 0.4138, 0.7143, 0.4138, 0.7857, 0.4138, 0.7857, 0.4483, 0.7143, 0.4483, 0.7143, 0.4483, 0.7857, 0.4483, 0.7857, 0.4828, 0.7143, 0.4828, 0.7143, 0.4828, 0.7857, 0.4828, 0.7857, 0.5172, 0.7143, 0.5172, 0.7857, 0.5172, 0.8571, 0.5172, 0.8571, 0.5517, 0.7857, 0.5517, 0.7857, 0.5517, 0.8571, 0.5517, 0.8571, 0.5862, 0.7857, 0.5862, 0.7857, 0.5862, 0.8571, 0.5862, 0.8571, 0.6207, 0.7857, 0.6207, 0.7857, 0.6207, 0.8571, 0.6207, 0.8571, 0.6552, 0.7857, 0.6552, 0.7857, 0.6552, 0.8571, 0.6552, 0.8571, 0.6897, 0.7857, 0.6897, 0.7857, 0.6897, 0.8571, 0.6897, 0.8571, 0.7241, 0.7857, 0.7241, 0.7857, 0.7241, 0.8571, 0.7241, 0.8571, 0.7586, 0.7857, 0.7586, 0.7857, 0.7586, 0.8571, 0.7586, 0.8571, 0.7931, 0.7857, 0.7931, 0.7857, 0.7931, 0.8571, 0.7931, 0.8571, 0.8276, 0.7857, 0.8276, 0.7857, 0.8276, 0.8571, 0.8276, 0.8571, 0.8621, 0.7857, 0.8621, 0.7857, 0.8621, 0.8571, 0.8621, 0.8571, 0.8966, 0.7857, 0.8966, 0.7857, 0.8966, 0.8571, 0.8966, 0.8571, 0.931, 0.7857, 0.931, 0.7857, 0.931, 0.8571, 0.931, 0.8571, 0.9655, 0.7857, 0.9655, 0.7857, 0.9655, 0.8571, 0.9655, 0.8571, 1.0, 0.7857, 1.0, 0.7857, -5.551e-16, 0.8571, -5.551e-16, 0.8571, 0.03448, 0.7857, 0.03448, 0.7857, 0.03448, 0.8571, 0.03448, 0.8571, 0.06897, 0.7857, 0.06897, 0.7857, 0.06897, 0.8571, 0.06897, 0.8571, 0.1034, 0.7857, 0.1034, 0.7857, 0.1034, 0.8571, 0.1034, 0.8571, 0.1379, 0.7857, 0.1379, 0.7857, 0.1379, 0.8571, 0.1379, 0.8571, 0.1724, 0.7857, 0.1724, 0.7857, 0.1724, 0.8571, 0.1724, 0.8571, 0.2069, 0.7857, 0.2069, 0.7857, 0.2069, 0.8571, 0.2069, 0.8571, 0.2414, 0.7857, 0.2414, 0.7857, 0.2414, 0.8571, 0.2414, 0.8571, 0.2759, 0.7857, 0.2759, 0.7857, 0.2759, 0.8571, 0.2759, 0.8571, 0.3103, 0.7857, 0.3103, 0.7857, 0.3103, 0.8571, 0.3103, 0.8571, 0.3448, 0.7857, 0.3448, 0.7857, 0.3448, 0.8571, 0.3448, 0.8571, 0.3793, 0.7857, 0.3793, 0.7857, 0.3793, 0.8571, 0.3793, 0.8571, 0.4138, 0.7857, 0.4138, 0.7857, 0.4138, 0.8571, 0.4138, 0.8571, 0.4483, 0.7857, 0.4483, 0.7857, 0.4483, 0.8571, 0.4483, 0.8571, 0.4828, 0.7857, 0.4828, 0.7857, 0.4828, 0.8571, 0.4828, 0.8571, 0.5172, 0.7857, 0.5172, 0.8571, 0.5172, 0.9286, 0.5172, 0.9286, 0.5517, 0.8571, 0.5517, 0.8571, 0.5517, 0.9286, 0.5517, 0.9286, 0.5862, 0.8571, 0.5862, 0.8571, 0.5862, 0.9286, 0.5862, 0.9286, 0.6207, 0.8571, 0.6207, 0.8571, 0.6207, 0.9286, 0.6207, 0.9286, 0.6552, 0.8571, 0.6552, 0.8571, 0.6552, 0.9286, 0.6552, 0.9286, 0.6897, 0.8571, 0.6897, 0.8571, 0.6897, 0.9286, 0.6897, 0.9286, 0.7241, 0.8571, 0.7241, 0.8571, 0.7241, 0.9286, 0.7241, 0.9286, 0.7586, 0.8571, 0.7586, 0.8571, 0.7586, 0.9286, 0.7586, 0.9286, 0.7931, 0.8571, 0.7931, 0.8571, 0.7931, 0.9286, 0.7931, 0.9286, 0.8276, 0.8571, 0.8276, 0.8571, 0.8276, 0.9286, 0.8276, 0.9286, 0.8621, 0.8571, 0.8621, 0.8571, 0.8621, 0.9286, 0.8621, 0.9286, 0.8966, 0.8571, 0.8966, 0.8571, 0.8966, 0.9286, 0.8966, 0.9286, 0.931, 0.8571, 0.931, 0.8571, 0.931, 0.9286, 0.931, 0.9286, 0.9655, 0.8571, 0.9655, 0.8571, 0.9655, 0.9286, 0.9655, 0.9286, 1.0, 0.8571, 1.0, 0.8571, -5.551e-16, 0.9286, -5.551e-16, 0.9286, 0.03448, 0.8571, 0.03448, 0.8571, 0.03448, 0.9286, 0.03448, 0.9286, 0.06897, 0.8571, 0.06897, 0.8571, 0.06897, 0.9286, 0.06897, 0.9286, 0.1034, 0.8571, 0.1034, 0.8571, 0.1034, 0.9286, 0.1034, 0.9286, 0.1379, 0.8571, 0.1379, 0.8571, 0.1379, 0.9286, 0.1379, 0.9286, 0.1724, 0.8571, 0.1724, 0.8571, 0.1724, 0.9286, 0.1724, 0.9286, 0.2069, 0.8571, 0.2069, 0.8571, 0.2069, 0.9286, 0.2069, 0.9286, 0.2414, 0.8571, 0.2414, 0.8571, 0.2414, 0.9286, 0.2414, 0.9286, 0.2759, 0.8571, 0.2759, 0.8571, 0.2759, 0.9286, 0.2759, 0.9286, 0.3103, 0.8571, 0.3103, 0.8571, 0.3103, 0.9286, 0.3103, 0.9286, 0.3448, 0.8571, 0.3448, 0.8571, 0.3448, 0.9286, 0.3448, 0.9286, 0.3793, 0.8571, 0.3793, 0.8571, 0.3793, 0.9286, 0.3793, 0.9286, 0.4138, 0.8571, 0.4138, 0.8571, 0.4138, 0.9286, 0.4138, 0.9286, 0.4483, 0.8571, 0.4483, 0.8571, 0.4483, 0.9286, 0.4483, 0.9286, 0.4828, 0.8571, 0.4828, 0.8571, 0.4828, 0.9286, 0.4828, 0.9286, 0.5172, 0.8571, 0.5172, 0.9286, 0.5172, 1.0, 0.5172, 1.0, 0.5517, 0.9286, 0.5517, 0.9286, 0.5517, 1.0, 0.5517, 1.0, 0.5862, 0.9286, 0.5862, 0.9286, 0.5862, 1.0, 0.5862, 1.0, 0.6207, 0.9286, 0.6207, 0.9286, 0.6207, 1.0, 0.6207, 1.0, 0.6552, 0.9286, 0.6552, 0.9286, 0.6552, 1.0, 0.6552, 1.0, 0.6897, 0.9286, 0.6897, 0.9286, 0.6897, 1.0, 0.6897, 1.0, 0.7241, 0.9286, 0.7241, 0.9286, 0.7241, 1.0, 0.7241, 1.0, 0.7586, 0.9286, 0.7586, 0.9286, 0.7586, 1.0, 0.7586, 1.0, 0.7931, 0.9286, 0.7931, 0.9286, 0.7931, 1.0, 0.7931, 1.0, 0.8276, 0.9286, 0.8276, 0.9286, 0.8276, 1.0, 0.8276, 1.0, 0.8621, 0.9286, 0.8621, 0.9286, 0.8621, 1.0, 0.8621, 1.0, 0.8966, 0.9286, 0.8966, 0.9286, 0.8966, 1.0, 0.8966, 1.0, 0.931, 0.9286, 0.931, 0.9286, 0.931, 1.0, 0.931, 1.0, 0.9655, 0.9286, 0.9655, 0.9286, 0.9655, 1.0, 0.9655, 1.0, 1.0, 0.9286, 1.0, 0.9286, -5.551e-16, 1.0, -5.551e-16, 1.0, 0.03448, 0.9286, 0.03448, 0.9286, 0.03448, 1.0, 0.03448, 1.0, 0.06897, 0.9286, 0.06897, 0.9286, 0.06897, 1.0, 0.06897, 1.0, 0.1034, 0.9286, 0.1034, 0.9286, 0.1034, 1.0, 0.1034, 1.0, 0.1379, 0.9286, 0.1379, 0.9286, 0.1379, 1.0, 0.1379, 1.0, 0.1724, 0.9286, 0.1724, 0.9286, 0.1724, 1.0, 0.1724, 1.0, 0.2069, 0.9286, 0.2069, 0.9286, 0.2069, 1.0, 0.2069, 1.0, 0.2414, 0.9286, 0.2414, 0.9286, 0.2414, 1.0, 0.2414, 1.0, 0.2759, 0.9286, 0.2759, 0.9286, 0.2759, 1.0, 0.2759, 1.0, 0.3103, 0.9286, 0.3103, 0.9286, 0.3103, 1.0, 0.3103, 1.0, 0.3448, 0.9286, 0.3448, 0.9286, 0.3448, 1.0, 0.3448, 1.0, 0.3793, 0.9286, 0.3793, 0.9286, 0.3793, 1.0, 0.3793, 1.0, 0.4138, 0.9286, 0.4138, 0.9286, 0.4138, 1.0, 0.4138, 1.0, 0.4483, 0.9286, 0.4483, 0.9286, 0.4483, 1.0, 0.4483, 1.0, 0.4828, 0.9286, 0.4828, 0.9286, 0.4828, 1.0, 0.4828, 1.0, 0.5172, 0.9286, 0.5172, -2.22e-16, 0.5172, 0.07143, 0.5172, 0.07143, 0.5517, -2.22e-16, 0.5517, -2.22e-16, 0.5517, 0.07143, 0.5517, 0.07143, 0.5862, -2.22e-16, 0.5862, -2.22e-16, 0.5862, 0.07143, 0.5862, 0.07143, 0.6207, -2.22e-16, 0.6207, -2.22e-16, 0.6207, 0.07143, 0.6207, 0.07143, 0.6552, -2.22e-16, 0.6552, -2.22e-16, 0.6552, 0.07143, 0.6552, 0.07143, 0.6897, -2.22e-16, 0.6897, -2.22e-16, 0.6897, 0.07143, 0.6897, 0.07143, 0.7241, -2.22e-16, 0.7241, -2.22e-16, 0.7241, 0.07143, 0.7241, 0.07143, 0.7586, -2.22e-16, 0.7586, -2.22e-16, 0.7586, 0.07143, 0.7586, 0.07143, 0.7931, -2.22e-16, 0.7931, -2.22e-16, 0.7931, 0.07143, 0.7931, 0.07143, 0.8276, -2.22e-16, 0.8276, -2.22e-16, 0.8276, 0.07143, 0.8276, 0.07143, 0.8621, -2.22e-16, 0.8621, -2.22e-16, 0.8621, 0.07143, 0.8621, 0.07143, 0.8966, -2.22e-16, 0.8966, -2.22e-16, 0.8966, 0.07143, 0.8966, 0.07143, 0.931, -2.22e-16, 0.931, -2.22e-16, 0.931, 0.07143, 0.931, 0.07143, 0.9655, -2.22e-16, 0.9655, -2.22e-16, 0.9655, 0.07143, 0.9655, 0.07143, 1.0, -2.22e-16, 1.0, -2.22e-16, -5.551e-16, 0.07143, -5.551e-16, 0.07143, 0.03448, -2.22e-16, 0.03448, -2.22e-16, 0.03448, 0.07143, 0.03448, 0.07143, 0.06897, -2.22e-16, 0.06897, -2.22e-16, 0.06897, 0.07143, 0.06897, 0.07143, 0.1034, -2.22e-16, 0.1034, -2.22e-16, 0.1034, 0.07143, 0.1034, 0.07143, 0.1379, -2.22e-16, 0.1379, -2.22e-16, 0.1379, 0.07143, 0.1379, 0.07143, 0.1724, -2.22e-16, 0.1724, -2.22e-16, 0.1724, 0.07143, 0.1724, 0.07143, 0.2069, -2.22e-16, 0.2069, -2.22e-16, 0.2069, 0.07143, 0.2069, 0.07143, 0.2414, -2.22e-16, 0.2414, -2.22e-16, 0.2414, 0.07143, 0.2414, 0.07143, 0.2759, -2.22e-16, 0.2759, -2.22e-16, 0.2759, 0.07143, 0.2759, 0.07143, 0.3103, -2.22e-16, 0.3103, -2.22e-16, 0.3103, 0.07143, 0.3103, 0.07143, 0.3448, -2.22e-16, 0.3448, -2.22e-16, 0.3448, 0.07143, 0.3448, 0.07143, 0.3793, -2.22e-16, 0.3793, -2.22e-16, 0.3793, 0.07143, 0.3793, 0.07143, 0.4138, -2.22e-16, 0.4138, -2.22e-16, 0.4138, 0.07143, 0.4138, 0.07143, 0.4483, -2.22e-16, 0.4483, -2.22e-16, 0.4483, 0.07143, 0.4483, 0.07143, 0.4828, -2.22e-16, 0.4828, -2.22e-16, 0.4828, 0.07143, 0.4828, 0.07143, 0.5172, -2.22e-16, 0.5172, 0.07143, 0.5172, 0.1429, 0.5172, 0.1429, 0.5517, 0.07143, 0.5517, 0.07143, 0.5517, 0.1429, 0.5517, 0.1429, 0.5862, 0.07143, 0.5862, 0.07143, 0.5862, 0.1429, 0.5862, 0.1429, 0.6207, 0.07143, 0.6207, 0.07143, 0.6207, 0.1429, 0.6207, 0.1429, 0.6552, 0.07143, 0.6552, 0.07143, 0.6552, 0.1429, 0.6552, 0.1429, 0.6897, 0.07143, 0.6897, 0.07143, 0.6897, 0.1429, 0.6897, 0.1429, 0.7241, 0.07143, 0.7241, 0.07143, 0.7241, 0.1429, 0.7241, 0.1429, 0.7586, 0.07143, 0.7586, 0.07143, 0.7586, 0.1429, 0.7586, 0.1429, 0.7931, 0.07143, 0.7931, 0.07143, 0.7931, 0.1429, 0.7931, 0.1429, 0.8276, 0.07143, 0.8276, 0.07143, 0.8276, 0.1429, 0.8276, 0.1429, 0.8621, 0.07143, 0.8621, 0.07143, 0.8621, 0.1429, 0.8621, 0.1429, 0.8966, 0.07143, 0.8966, 0.07143, 0.8966, 0.1429, 0.8966, 0.1429, 0.931, 0.07143, 0.931, 0.07143, 0.931, 0.1429, 0.931, 0.1429, 0.9655, 0.07143, 0.9655, 0.07143, 0.9655, 0.1429, 0.9655, 0.1429, 1.0, 0.07143, 1.0, 0.07143, -5.551e-16, 0.1429, -5.551e-16, 0.1429, 0.03448, 0.07143, 0.03448, 0.07143, 0.03448, 0.1429, 0.03448, 0.1429, 0.06897, 0.07143, 0.06897, 0.07143, 0.06897, 0.1429, 0.06897, 0.1429, 0.1034, 0.07143, 0.1034, 0.07143, 0.1034, 0.1429, 0.1034, 0.1429, 0.1379, 0.07143, 0.1379, 0.07143, 0.1379, 0.1429, 0.1379, 0.1429, 0.1724, 0.07143, 0.1724, 0.07143, 0.1724, 0.1429, 0.1724, 0.1429, 0.2069, 0.07143, 0.2069, 0.07143, 0.2069, 0.1429, 0.2069, 0.1429, 0.2414, 0.07143, 0.2414, 0.07143, 0.2414, 0.1429, 0.2414, 0.1429, 0.2759, 0.07143, 0.2759, 0.07143, 0.2759, 0.1429, 0.2759, 0.1429, 0.3103, 0.07143, 0.3103, 0.07143, 0.3103, 0.1429, 0.3103, 0.1429, 0.3448, 0.07143, 0.3448, 0.07143, 0.3448, 0.1429, 0.3448, 0.1429, 0.3793, 0.07143, 0.3793, 0.07143, 0.3793, 0.1429, 0.3793, 0.1429, 0.4138, 0.07143, 0.4138, 0.07143, 0.4138, 0.1429, 0.4138, 0.1429, 0.4483, 0.07143, 0.4483, 0.07143, 0.4483, 0.1429, 0.4483, 0.1429, 0.4828, 0.07143, 0.4828, 0.07143, 0.4828, 0.1429, 0.4828, 0.1429, 0.5172, 0.07143, 0.5172, 0.1429, 0.5172, 0.2143, 0.5172, 0.2143, 0.5517, 0.1429, 0.5517, 0.1429, 0.5517, 0.2143, 0.5517, 0.2143, 0.5862, 0.1429, 0.5862, 0.1429, 0.5862, 0.2143, 0.5862, 0.2143, 0.6207, 0.1429, 0.6207, 0.1429, 0.6207, 0.2143, 0.6207, 0.2143, 0.6552, 0.1429, 0.6552, 0.1429, 0.6552, 0.2143, 0.6552, 0.2143, 0.6897, 0.1429, 0.6897, 0.1429, 0.6897, 0.2143, 0.6897, 0.2143, 0.7241, 0.1429, 0.7241, 0.1429, 0.7241, 0.2143, 0.7241, 0.2143, 0.7586, 0.1429, 0.7586, 0.1429, 0.7586, 0.2143, 0.7586, 0.2143, 0.7931, 0.1429, 0.7931, 0.1429, 0.7931, 0.2143, 0.7931, 0.2143, 0.8276, 0.1429, 0.8276, 0.1429, 0.8276, 0.2143, 0.8276, 0.2143, 0.8621, 0.1429, 0.8621, 0.1429, 0.8621, 0.2143, 0.8621, 0.2143, 0.8966, 0.1429, 0.8966, 0.1429, 0.8966, 0.2143, 0.8966, 0.2143, 0.931, 0.1429, 0.931, 0.1429, 0.931, 0.2143, 0.931, 0.2143, 0.9655, 0.1429, 0.9655, 0.1429, 0.9655, 0.2143, 0.9655, 0.2143, 1.0, 0.1429, 1.0, 0.1429, -5.551e-16, 0.2143, -5.551e-16, 0.2143, 0.03448, 0.1429, 0.03448, 0.1429, 0.03448, 0.2143, 0.03448, 0.2143, 0.06897, 0.1429, 0.06897, 0.1429, 0.06897, 0.2143, 0.06897, 0.2143, 0.1034, 0.1429, 0.1034, 0.1429, 0.1034, 0.2143, 0.1034, 0.2143, 0.1379, 0.1429, 0.1379, 0.1429, 0.1379, 0.2143, 0.1379, 0.2143, 0.1724, 0.1429, 0.1724, 0.1429, 0.1724, 0.2143, 0.1724, 0.2143, 0.2069, 0.1429, 0.2069, 0.1429, 0.2069, 0.2143, 0.2069, 0.2143, 0.2414, 0.1429, 0.2414, 0.1429, 0.2414, 0.2143, 0.2414, 0.2143, 0.2759, 0.1429, 0.2759, 0.1429, 0.2759, 0.2143, 0.2759, 0.2143, 0.3103, 0.1429, 0.3103, 0.1429, 0.3103, 0.2143, 0.3103, 0.2143, 0.3448, 0.1429, 0.3448, 0.1429, 0.3448, 0.2143, 0.3448, 0.2143, 0.3793, 0.1429, 0.3793, 0.1429, 0.3793, 0.2143, 0.3793, 0.2143, 0.4138, 0.1429, 0.4138, 0.1429, 0.4138, 0.2143, 0.4138, 0.2143, 0.4483, 0.1429, 0.4483, 0.1429, 0.4483, 0.2143, 0.4483, 0.2143, 0.4828, 0.1429, 0.4828, 0.1429, 0.4828, 0.2143, 0.4828, 0.2143, 0.5172, 0.1429, 0.5172, 0.2143, 0.5172, 0.2857, 0.5172, 0.2857, 0.5517, 0.2143, 0.5517, 0.2143, 0.5517, 0.2857, 0.5517, 0.2857, 0.5862, 0.2143, 0.5862, 0.2143, 0.5862, 0.2857, 0.5862, 0.2857, 0.6207, 0.2143, 0.6207, 0.2143, 0.6207, 0.2857, 0.6207, 0.2857, 0.6552, 0.2143, 0.6552, 0.2143, 0.6552, 0.2857, 0.6552, 0.2857, 0.6897, 0.2143, 0.6897, 0.2143, 0.6897, 0.2857, 0.6897, 0.2857, 0.7241, 0.2143, 0.7241, 0.2143, 0.7241, 0.2857, 0.7241, 0.2857, 0.7586, 0.2143, 0.7586, 0.2143, 0.7586, 0.2857, 0.7586, 0.2857, 0.7931, 0.2143, 0.7931, 0.2143, 0.7931, 0.2857, 0.7931, 0.2857, 0.8276, 0.2143, 0.8276, 0.2143, 0.8276, 0.2857, 0.8276, 0.2857, 0.8621, 0.2143, 0.8621, 0.2143, 0.8621, 0.2857, 0.8621, 0.2857, 0.8966, 0.2143, 0.8966, 0.2143, 0.8966, 0.2857, 0.8966, 0.2857, 0.931, 0.2143, 0.931, 0.2143, 0.931, 0.2857, 0.931, 0.2857, 0.9655, 0.2143, 0.9655, 0.2143, 0.9655, 0.2857, 0.9655, 0.2857, 1.0, 0.2143, 1.0, 0.2143, -5.551e-16, 0.2857, -5.551e-16, 0.2857, 0.03448, 0.2143, 0.03448, 0.2143, 0.03448, 0.2857, 0.03448, 0.2857, 0.06897, 0.2143, 0.06897, 0.2143, 0.06897, 0.2857, 0.06897, 0.2857, 0.1034, 0.2143, 0.1034, 0.2143, 0.1034, 0.2857, 0.1034, 0.2857, 0.1379, 0.2143, 0.1379, 0.2143, 0.1379, 0.2857, 0.1379, 0.2857, 0.1724, 0.2143, 0.1724, 0.2143, 0.1724, 0.2857, 0.1724, 0.2857, 0.2069, 0.2143, 0.2069, 0.2143, 0.2069, 0.2857, 0.2069, 0.2857, 0.2414, 0.2143, 0.2414, 0.2143, 0.2414, 0.2857, 0.2414, 0.2857, 0.2759, 0.2143, 0.2759, 0.2143, 0.2759, 0.2857, 0.2759, 0.2857, 0.3103, 0.2143, 0.3103, 0.2143, 0.3103, 0.2857, 0.3103, 0.2857, 0.3448, 0.2143, 0.3448, 0.2143, 0.3448, 0.2857, 0.3448, 0.2857, 0.3793, 0.2143, 0.3793, 0.2143, 0.3793, 0.2857, 0.3793, 0.2857, 0.4138, 0.2143, 0.4138, 0.2143, 0.4138, 0.2857, 0.4138, 0.2857, 0.4483, 0.2143, 0.4483, 0.2143, 0.4483, 0.2857, 0.4483, 0.2857, 0.4828, 0.2143, 0.4828, 0.2143, 0.4828, 0.2857, 0.4828, 0.2857, 0.5172, 0.2143, 0.5172, 0.2857, 0.5172, 0.3571, 0.5172, 0.3571, 0.5517, 0.2857, 0.5517, 0.2857, 0.5517, 0.3571, 0.5517, 0.3571, 0.5862, 0.2857, 0.5862, 0.2857, 0.5862, 0.3571, 0.5862, 0.3571, 0.6207, 0.2857, 0.6207, 0.2857, 0.6207, 0.3571, 0.6207, 0.3571, 0.6552, 0.2857, 0.6552, 0.2857, 0.6552, 0.3571, 0.6552, 0.3571, 0.6897, 0.2857, 0.6897, 0.2857, 0.6897, 0.3571, 0.6897, 0.3571, 0.7241, 0.2857, 0.7241, 0.2857, 0.7241, 0.3571, 0.7241, 0.3571, 0.7586, 0.2857, 0.7586, 0.2857, 0.7586, 0.3571, 0.7586, 0.3571, 0.7931, 0.2857, 0.7931, 0.2857, 0.7931, 0.3571, 0.7931, 0.3571, 0.8276, 0.2857, 0.8276, 0.2857, 0.8276, 0.3571, 0.8276, 0.3571, 0.8621, 0.2857, 0.8621, 0.2857, 0.8621, 0.3571, 0.8621, 0.3571, 0.8966, 0.2857, 0.8966, 0.2857, 0.8966, 0.3571, 0.8966, 0.3571, 0.931, 0.2857, 0.931, 0.2857, 0.931, 0.3571, 0.931, 0.3571, 0.9655, 0.2857, 0.9655, 0.2857, 0.9655, 0.3571, 0.9655, 0.3571, 1.0, 0.2857, 1.0, 0.2857, -5.551e-16, 0.3571, -5.551e-16, 0.3571, 0.03448, 0.2857, 0.03448, 0.2857, 0.03448, 0.3571, 0.03448, 0.3571, 0.06897, 0.2857, 0.06897, 0.2857, 0.06897, 0.3571, 0.06897, 0.3571, 0.1034, 0.2857, 0.1034, 0.2857, 0.1034, 0.3571, 0.1034, 0.3571, 0.1379, 0.2857, 0.1379, 0.2857, 0.1379, 0.3571, 0.1379, 0.3571, 0.1724, 0.2857, 0.1724, 0.2857, 0.1724, 0.3571, 0.1724, 0.3571, 0.2069, 0.2857, 0.2069, 0.2857, 0.2069, 0.3571, 0.2069, 0.3571, 0.2414, 0.2857, 0.2414, 0.2857, 0.2414, 0.3571, 0.2414, 0.3571, 0.2759, 0.2857, 0.2759, 0.2857, 0.2759, 0.3571, 0.2759, 0.3571, 0.3103, 0.2857, 0.3103, 0.2857, 0.3103, 0.3571, 0.3103, 0.3571, 0.3448, 0.2857, 0.3448, 0.2857, 0.3448, 0.3571, 0.3448, 0.3571, 0.3793, 0.2857, 0.3793, 0.2857, 0.3793, 0.3571, 0.3793, 0.3571, 0.4138, 0.2857, 0.4138, 0.2857, 0.4138, 0.3571, 0.4138, 0.3571, 0.4483, 0.2857, 0.4483, 0.2857, 0.4483, 0.3571, 0.4483, 0.3571, 0.4828, 0.2857, 0.4828, 0.2857, 0.4828, 0.3571, 0.4828, 0.3571, 0.5172, 0.2857, 0.5172, 0.3571, 0.5172, 0.4286, 0.5172, 0.4286, 0.5517, 0.3571, 0.5517, 0.3571, 0.5517, 0.4286, 0.5517, 0.4286, 0.5862, 0.3571, 0.5862, 0.3571, 0.5862, 0.4286, 0.5862, 0.4286, 0.6207, 0.3571, 0.6207, 0.3571, 0.6207, 0.4286, 0.6207, 0.4286, 0.6552, 0.3571, 0.6552, 0.3571, 0.6552, 0.4286, 0.6552, 0.4286, 0.6897, 0.3571, 0.6897, 0.3571, 0.6897, 0.4286, 0.6897, 0.4286, 0.7241, 0.3571, 0.7241, 0.3571, 0.7241, 0.4286, 0.7241, 0.4286, 0.7586, 0.3571, 0.7586, 0.3571, 0.7586, 0.4286, 0.7586, 0.4286, 0.7931, 0.3571, 0.7931, 0.3571, 0.7931, 0.4286, 0.7931, 0.4286, 0.8276, 0.3571, 0.8276, 0.3571, 0.8276, 0.4286, 0.8276, 0.4286, 0.8621, 0.3571, 0.8621, 0.3571, 0.8621, 0.4286, 0.8621, 0.4286, 0.8966, 0.3571, 0.8966, 0.3571, 0.8966, 0.4286, 0.8966, 0.4286, 0.931, 0.3571, 0.931, 0.3571, 0.931, 0.4286, 0.931, 0.4286, 0.9655, 0.3571, 0.9655, 0.3571, 0.9655, 0.4286, 0.9655, 0.4286, 1.0, 0.3571, 1.0, 0.3571, -5.551e-16, 0.4286, -5.551e-16, 0.4286, 0.03448, 0.3571, 0.03448, 0.3571, 0.03448, 0.4286, 0.03448, 0.4286, 0.06897, 0.3571, 0.06897, 0.3571, 0.06897, 0.4286, 0.06897, 0.4286, 0.1034, 0.3571, 0.1034, 0.3571, 0.1034, 0.4286, 0.1034, 0.4286, 0.1379, 0.3571, 0.1379, 0.3571, 0.1379, 0.4286, 0.1379, 0.4286, 0.1724, 0.3571, 0.1724, 0.3571, 0.1724, 0.4286, 0.1724, 0.4286, 0.2069, 0.3571, 0.2069, 0.3571, 0.2069, 0.4286, 0.2069, 0.4286, 0.2414, 0.3571, 0.2414, 0.3571, 0.2414, 0.4286, 0.2414, 0.4286, 0.2759, 0.3571, 0.2759, 0.3571, 0.2759, 0.4286, 0.2759, 0.4286, 0.3103, 0.3571, 0.3103, 0.3571, 0.3103, 0.4286, 0.3103, 0.4286, 0.3448, 0.3571, 0.3448, 0.3571, 0.3448, 0.4286, 0.3448, 0.4286, 0.3793, 0.3571, 0.3793, 0.3571, 0.3793, 0.4286, 0.3793, 0.4286, 0.4138, 0.3571, 0.4138, 0.3571, 0.4138, 0.4286, 0.4138, 0.4286, 0.4483, 0.3571, 0.4483, 0.3571, 0.4483, 0.4286, 0.4483, 0.4286, 0.4828, 0.3571, 0.4828, 0.3571, 0.4828, 0.4286, 0.4828, 0.4286, 0.5172, 0.3571, 0.5172, 0.4286, 0.5172, 0.5, 0.5172, 0.5, 0.5517, 0.4286, 0.5517, 0.4286, 0.5517, 0.5, 0.5517, 0.5, 0.5862, 0.4286, 0.5862, 0.4286, 0.5862, 0.5, 0.5862, 0.5, 0.6207, 0.4286, 0.6207, 0.4286, 0.6207, 0.5, 0.6207, 0.5, 0.6552, 0.4286, 0.6552, 0.4286, 0.6552, 0.5, 0.6552, 0.5, 0.6897, 0.4286, 0.6897, 0.4286, 0.6897, 0.5, 0.6897, 0.5, 0.7241, 0.4286, 0.7241, 0.4286, 0.7241, 0.5, 0.7241, 0.5, 0.7586, 0.4286, 0.7586, 0.4286, 0.7586, 0.5, 0.7586, 0.5, 0.7931, 0.4286, 0.7931, 0.4286, 0.7931, 0.5, 0.7931, 0.5, 0.8276, 0.4286, 0.8276, 0.4286, 0.8276, 0.5, 0.8276, 0.5, 0.8621, 0.4286, 0.8621, 0.4286, 0.8621, 0.5, 0.8621, 0.5, 0.8966, 0.4286, 0.8966, 0.4286, 0.8966, 0.5, 0.8966, 0.5, 0.931, 0.4286, 0.931, 0.4286, 0.931, 0.5, 0.931, 0.5, 0.9655, 0.4286, 0.9655, 0.4286, 0.9655, 0.5, 0.9655, 0.5, 1.0, 0.4286, 1.0, 0.4286, -5.551e-16, 0.5, -5.551e-16, 0.5, 0.03448, 0.4286, 0.03448, 0.4286, 0.03448, 0.5, 0.03448, 0.5, 0.06897, 0.4286, 0.06897, 0.4286, 0.06897, 0.5, 0.06897, 0.5, 0.1034, 0.4286, 0.1034, 0.4286, 0.1034, 0.5, 0.1034, 0.5, 0.1379, 0.4286, 0.1379, 0.4286, 0.1379, 0.5, 0.1379, 0.5, 0.1724, 0.4286, 0.1724, 0.4286, 0.1724, 0.5, 0.1724, 0.5, 0.2069, 0.4286, 0.2069, 0.4286, 0.2069, 0.5, 0.2069, 0.5, 0.2414, 0.4286, 0.2414, 0.4286, 0.2414, 0.5, 0.2414, 0.5, 0.2759, 0.4286, 0.2759, 0.4286, 0.2759, 0.5, 0.2759, 0.5, 0.3103, 0.4286, 0.3103, 0.4286, 0.3103, 0.5, 0.3103, 0.5, 0.3448, 0.4286, 0.3448, 0.4286, 0.3448, 0.5, 0.3448, 0.5, 0.3793, 0.4286, 0.3793, 0.4286, 0.3793, 0.5, 0.3793, 0.5, 0.4138, 0.4286, 0.4138, 0.4286, 0.4138, 0.5, 0.4138, 0.5, 0.4483, 0.4286, 0.4483, 0.4286, 0.4483, 0.5, 0.4483, 0.5, 0.4828, 0.4286, 0.4828, 0.4286, 0.4828, 0.5, 0.4828, 0.5, 0.5172, 0.4286, 0.5172])
me_tore.update()
me_cylindre_001 = bpy.data.meshes.new('Cylindre.001')
me_cylindre_001.from_pydata([(0.0, 2.15, -0.07), (0.0, 2.15, 0.07), (0.4194, 2.109, -0.07), (0.4194, 2.109, 0.07), (0.8228, 1.986, -0.07), (0.8228, 1.986, 0.07), (1.194, 1.788, -0.07), (1.194, 1.788, 0.07), (1.52, 1.52, -0.07), (1.52, 1.52, 0.07), (1.788, 1.194, -0.07), (1.788, 1.194, 0.07), (1.986, 0.8228, -0.07), (1.986, 0.8228, 0.07), (2.109, 0.4194, -0.07), (2.109, 0.4194, 0.07), (2.15, 0.0, -0.07), (2.15, 0.0, 0.07), (2.109, -0.4194, -0.07), (2.109, -0.4194, 0.07), (1.986, -0.8228, -0.07), (1.986, -0.8228, 0.07), (1.788, -1.194, -0.07), (1.788, -1.194, 0.07), (1.52, -1.52, -0.07), (1.52, -1.52, 0.07), (1.194, -1.788, -0.07), (1.194, -1.788, 0.07), (0.8228, -1.986, -0.07), (0.8228, -1.986, 0.07), (0.4194, -2.109, -0.07), (0.4194, -2.109, 0.07), (0.0, -2.15, -0.07), (0.0, -2.15, 0.07), (-0.4194, -2.109, -0.07), (-0.4194, -2.109, 0.07), (-0.8228, -1.986, -0.07), (-0.8228, -1.986, 0.07), (-1.194, -1.788, -0.07), (-1.194, -1.788, 0.07), (-1.52, -1.52, -0.07), (-1.52, -1.52, 0.07), (-1.788, -1.194, -0.07), (-1.788, -1.194, 0.07), (-1.986, -0.8228, -0.07), (-1.986, -0.8228, 0.07), (-2.109, -0.4194, -0.07), (-2.109, -0.4194, 0.07), (-2.15, 0.0, -0.07), (-2.15, 0.0, 0.07), (-2.109, 0.4194, -0.07), (-2.109, 0.4194, 0.07), (-1.986, 0.8228, -0.07), (-1.986, 0.8228, 0.07), (-1.788, 1.194, -0.07), (-1.788, 1.194, 0.07), (-1.52, 1.52, -0.07), (-1.52, 1.52, 0.07), (-1.194, 1.788, -0.07), (-1.194, 1.788, 0.07), (-0.8228, 1.986, -0.07), (-0.8228, 1.986, 0.07), (-0.4194, 2.109, -0.07), (-0.4194, 2.109, 0.07), (0.0, 0.0, 0.1162)], [], [(0, 1, 3, 2), (2, 3, 5, 4), (4, 5, 7, 6), (6, 7, 9, 8), (8, 9, 11, 10), (10, 11, 13, 12), (12, 13, 15, 14), (14, 15, 17, 16), (16, 17, 19, 18), (18, 19, 21, 20), (20, 21, 23, 22), (22, 23, 25, 24), (24, 25, 27, 26), (26, 27, 29, 28), (28, 29, 31, 30), (30, 31, 33, 32), (32, 33, 35, 34), (34, 35, 37, 36), (36, 37, 39, 38), (38, 39, 41, 40), (40, 41, 43, 42), (42, 43, 45, 44), (44, 45, 47, 46), (46, 47, 49, 48), (48, 49, 51, 50), (50, 51, 53, 52), (52, 53, 55, 54), (54, 55, 57, 56), (56, 57, 59, 58), (58, 59, 61, 60), (19, 17, 64, 33, 31, 29, 27, 25, 23, 21), (60, 61, 63, 62), (62, 63, 1, 0), (0, 2, 4, 6, 8, 10, 12, 14, 16, 18, 20, 22, 24, 26, 28, 30, 32, 34, 36, 38, 40, 42, 44, 46, 48, 50, 52, 54, 56, 58, 60, 62), (3, 1, 64, 17, 15, 13, 11, 9, 7, 5), (51, 49, 64, 1, 63, 61, 59, 57, 55, 53), (35, 33, 64, 49, 47, 45, 43, 41, 39, 37)])
_uv = me_cylindre_001.uv_layers.new(name='CarteUV')
_uv.uv.foreach_set('vector', [0.6372, 0.9799, 0.5473, 0.2093, 0.5669, 0.1998, 0.6792, 0.9703, 0.6792, 0.9703, 0.5669, 0.1998, 0.5865, 0.1872, 0.7127, 0.9578, 0.7127, 0.9578, 0.5865, 0.1872, 0.6061, 0.1721, 0.7407, 0.9427, 0.7407, 0.9427, 0.6061, 0.1721, 0.626, 0.155, 0.7654, 0.9255, 0.7654, 0.9255, 0.626, 0.155, 0.6461, 0.1366, 0.788, 0.9071, 0.788, 0.9071, 0.6461, 0.1366, 0.6668, 0.1175, 0.8094, 0.888, 0.8094, 0.888, 0.6668, 0.1175, 0.6885, 0.09854, 0.8299, 0.8691, 0.8299, 0.8691, 0.6885, 0.09854, 0.7117, 0.08042, 0.8499, 0.851, 0.8499, 0.851, 0.7117, 0.08042, 0.7372, 0.06384, 0.8697, 0.8344, 0.8697, 0.8344, 0.7372, 0.06384, 0.7666, 0.04943, 0.8893, 0.82, 0.8893, 0.82, 0.7666, 0.04943, 0.8023, 0.03775, 0.9089, 0.8083, 0.9089, 0.8083, 0.8023, 0.03775, 0.8476, 0.02924, 0.9285, 0.7998, 0.9285, 0.7998, 0.8476, 0.02924, 0.9063, 0.02424, 0.9481, 0.7948, 0.9481, 0.7948, 0.9063, 0.02424, 0.9755, 0.02293, 0.9677, 0.7935, 0.04837, 0.7935, 0.0561, 0.02293, 0.1231, 0.02537, 0.06798, 0.7959, 0.06798, 0.7959, 0.1231, 0.02537, 0.1775, 0.03146, 0.08758, 0.802, 0.08758, 0.802, 0.1775, 0.03146, 0.2195, 0.04096, 0.1072, 0.8115, 0.1072, 0.8115, 0.2195, 0.04096, 0.253, 0.05352, 0.1268, 0.8241, 0.1268, 0.8241, 0.253, 0.05352, 0.281, 0.06865, 0.1464, 0.8392, 0.1464, 0.8392, 0.281, 0.06865, 0.3057, 0.08576, 0.1663, 0.8563, 0.1663, 0.8563, 0.3057, 0.08576, 0.3284, 0.1042, 0.1864, 0.8747, 0.1864, 0.8747, 0.3284, 0.1042, 0.3497, 0.1233, 0.2071, 0.8938, 0.2071, 0.8938, 0.3497, 0.1233, 0.3702, 0.1422, 0.2288, 0.9128, 0.2288, 0.9128, 0.3702, 0.1422, 0.3902, 0.1604, 0.252, 0.9309, 0.252, 0.9309, 0.3902, 0.1604, 0.41, 0.1769, 0.2775, 0.9475, 0.2775, 0.9475, 0.41, 0.1769, 0.4297, 0.1913, 0.3069, 0.9619, 0.3069, 0.9619, 0.4297, 0.1913, 0.4493, 0.203, 0.3426, 0.9736, 0.3426, 0.9736, 0.4493, 0.203, 0.4688, 0.2115, 0.388, 0.9821, 0.388, 0.9821, 0.4688, 0.2115, 0.4884, 0.2165, 0.4466, 0.9871, 0.4466, 0.9871, 0.4884, 0.2165, 0.5081, 0.2178, 0.5158, 0.9884, 0.06146, 0.9721, 0.06234, 0.9721, 0.04123, 0.9439, 0.05531, 0.9721, 0.05619, 0.9721, 0.05707, 0.9721, 0.05795, 0.9721, 0.05883, 0.9721, 0.0597, 0.9721, 0.06058, 0.9721, 0.5158, 0.9884, 0.5081, 0.2178, 0.5277, 0.2154, 0.5828, 0.9859, 0.5828, 0.9859, 0.5277, 0.2154, 0.5473, 0.2093, 0.6372, 0.9799, 0.06234, 0.9577, 0.06366, 0.9576, 0.06493, 0.9572, 0.0661, 0.9566, 0.06712, 0.9557, 0.06796, 0.9547, 0.06859, 0.9535, 0.06897, 0.9523, 0.0691, 0.9509, 0.06897, 0.9496, 0.06859, 0.9484, 0.06796, 0.9472, 0.06712, 0.9462, 0.0661, 0.9453, 0.06493, 0.9447, 0.06366, 0.9443, 0.06234, 0.9442, 0.06103, 0.9443, 0.05976, 0.9447, 0.05859, 0.9453, 0.05757, 0.9462, 0.05673, 0.9472, 0.0561, 0.9484, 0.05572, 0.9496, 0.05559, 0.9509, 0.05572, 0.9523, 0.0561, 0.9535, 0.05673, 0.9547, 0.05757, 0.9557, 0.05859, 0.9566, 0.05976, 0.9572, 0.06103, 0.9576, 0.0685, 0.9721, 0.04123, 0.9721, 0.04123, 0.9439, 0.06234, 0.9721, 0.06322, 0.9721, 0.0641, 0.9721, 0.06498, 0.9721, 0.06586, 0.9721, 0.06674, 0.9721, 0.06762, 0.9721, 0.04739, 0.9721, 0.04827, 0.9721, 0.04123, 0.9439, 0.04123, 0.9721, 0.04211, 0.9721, 0.04299, 0.9721, 0.04387, 0.9721, 0.04475, 0.9721, 0.04563, 0.9721, 0.04651, 0.9721, 0.05443, 0.9721, 0.05531, 0.9721, 0.04123, 0.9439, 0.04827, 0.9721, 0.04915, 0.9721, 0.05003, 0.9721, 0.05091, 0.9721, 0.05179, 0.9721, 0.05267, 0.9721, 0.05355, 0.9721])
me_cylindre_001.materials.append(mat_mat_riau)
me_cylindre_001.materials.append(None)
me_cylindre_001.update()

# ---- objects
ob_light = bpy.data.objects.new('Light', light_light)
ob_camera = bpy.data.objects.new('Camera', cam_camera)
ob_cylindre = bpy.data.objects.new('Cylindre', me_cylindre)
ob_tore = bpy.data.objects.new('Tore', me_tore)
ob_cylindre_001 = bpy.data.objects.new('Cylindre.001', me_cylindre_001)

# ---- transforms, parenting, visibility, modifiers, constraints
ob_light.location = (4.076, 1.005, 5.904)
ob_light.rotation_euler = (0.6503, 0.05522, 1.866)
ob_light.lock_rotations_4d = False
ob_light.empty_display_type = 'ARROWS'
ob_light.color = (0.0, 0.0, 0.0, 0.0)
ob_light.lineart.crease_threshold = 0.0
ob_camera.location = (7.359, -6.926, 4.958)
ob_camera.rotation_euler = (1.109, 0.0, 0.8149)
ob_camera.lock_rotations_4d = False
ob_camera.empty_display_type = 'ARROWS'
ob_camera.color = (0.0, 0.0, 0.0, 0.0)
ob_camera.display_type = 'WIRE'
ob_camera.lineart.crease_threshold = 0.0
ob_cylindre.location = (0.0, 0.0, 0.0)
ob_tore.location = (0.0, 0.0, 0.0)
ob_cylindre_001.location = (0.0, 0.0, 2.1)

# ---- collection membership
col_collection.objects.link(ob_light)
col_collection.objects.link(ob_camera)
col_collection.objects.link(ob_cylindre)
col_collection.objects.link(ob_tore)
col_collection.objects.link(ob_cylindre_001)

# ---- scene / render settings (as saved in the file)
scene.camera = ob_camera
scene.frame_start = 1; scene.frame_end = 250; scene.frame_set(80)
scene.render.engine = 'BLENDER_EEVEE_NEXT'
scene.cycles.sampling_pattern = 'TABULATED_SOBOL'
scene.cycles.use_light_tree = False
scene.view_settings.view_transform = 'Filmic'
bpy.context.view_layer.update()
